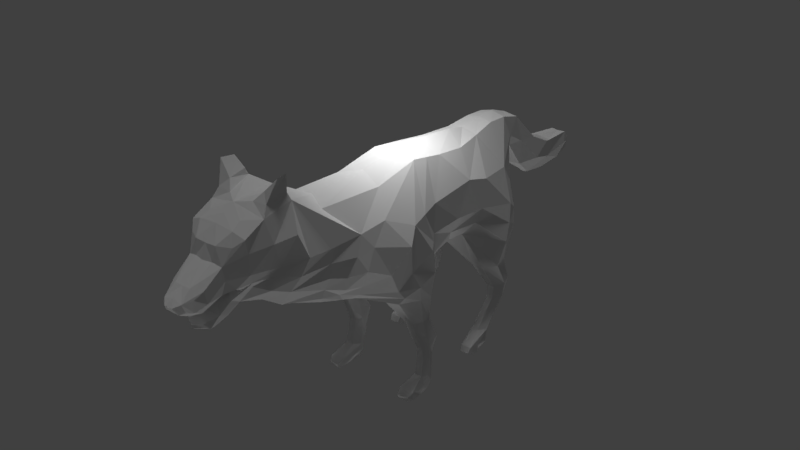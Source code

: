 # Source: Wolf.blend  (saved by Blender 2.79.0; exported with 4.5.12 LTS)
import bpy
from mathutils import Matrix  # noqa: F401  (used for matrix-valued properties, if any)

bpy.ops.wm.read_factory_settings(use_empty=True)
scene = bpy.context.scene
scene.name = 'Scene'

# ---- collections
col_collection_1 = bpy.data.collections.new('Collection 1'); scene.collection.children.link(col_collection_1)

# ---- materials (node trees are filled in below, after node groups)
mat_wolf_mat = bpy.data.materials.new('Wolf_Mat')
mat_wolf_mat.alpha_threshold = 0.0
mat_wolf_mat.use_transparent_shadow = False
mat_wolf_mat.roughness = 0.5

# ---- material node trees

# ---- world
world_world = bpy.data.worlds.new('World'); scene.world = world_world
world_world.color = (0.05088, 0.05088, 0.05088)
world_world.use_sun_shadow = False
world_world.sun_shadow_jitter_overblur = 0.0
world_world.cycles.sampling_method = 'MANUAL'

# ---- lights
light_area = bpy.data.lights.new('Area', 'AREA')
light_area.transmission_factor = 0.0
light_area.energy = 31.42
light_area.shadow_buffer_clip_start = 0.5
light_area.shadow_soft_size = 0.1
light_area.shadow_maximum_resolution = 0.006
light_area.use_absolute_resolution = True
light_area.size = 0.1
light_area.size_y = 0.1
light_sun_001 = bpy.data.lights.new('Sun.001', 'SUN')
light_sun_001.transmission_factor = 0.0
light_sun_001.angle = 0.1993
light_sun_001.energy = 0.5
light_sun_001.shadow_buffer_clip_start = 0.5
light_sun_001.shadow_soft_size = 0.1
light_sun_001.shadow_cascade_max_distance = 1000.0
light_sun = bpy.data.lights.new('Sun', 'SUN')
light_sun.transmission_factor = 0.0
light_sun.angle = 0.1993
light_sun.energy = 0.5
light_sun.shadow_buffer_clip_start = 0.5
light_sun.shadow_soft_size = 0.1
light_sun.shadow_cascade_max_distance = 1000.0

# ---- meshes
me_cube_004 = bpy.data.meshes.new('Cube.004')
me_cube_004.from_pydata([(0.3906, 0.6214, 1.964), (0.3622, 0.8949, 3.338), (0.3963, -0.02329, 1.822), (0.3822, 0.3745, 3.412), (0.6726, 1.121, 2.865), (0.3503, 2.214, 2.365), (0.6376, 1.961, 1.803), (0.7969, 1.491, 1.415), (0.4822, 0.8219, 2.017), (0.7391, 0.951, 2.467), (0.691, 1.776, 0.9509), (0.755, 1.303, 1.008), (0.7541, 1.021, 1.436), (0.2144, 2.351, 2.869), (0.7241, 0.3895, 2.514), (0.7069, -0.1312, 2.478), (0.6384, 0.7664, 2.958), (0.6696, -0.0676, 2.91), (0.7186, 1.23, 0.297), (0.7156, 0.9791, 0.3637), (0.7277, 1.334, 0.809), (0.7186, 1.627, 0.7463), (0.783, 0.7179, 0.1926), (0.7969, 1.073, 0.1508), (0.7572, 0.9478, 0.06717), (0.7884, 0.791, 0.06717), (0.2617, 1.412, 3.345), (0.2144, 2.177, 3.384), (0.2237, 2.508, 3.292), (0.1997, 2.696, 2.426), (0.1788, 3.098, 2.759), (0.05564, 3.149, 2.097), (0.08681, 3.991, 2.089), (0.1222, 4.14, 2.503), (0.1982, 3.472, 2.565), (0.08812, 3.508, 2.066), (0.09361, 4.274, 2.391), (0.09088, 4.24, 2.188), (0.7025, -0.3656, 0.6747), (0.8886, -0.3834, 2.374), (0.8112, -0.6727, 2.853), (0.3532, -0.148, 3.5), (0.7969, -0.2932, 1.582), (0.7101, -0.2207, 1.164), (0.7017, -0.5775, 1.207), (0.7526, -0.9477, 1.732), (0.7969, -1.001, 1.969), (0.8838, -1.247, 2.361), (0.721, -0.05188, 0.7955), (0.688, -0.1239, 0.5175), (0.7229, -0.3719, 0.4933), (0.7226, -0.1663, 0.2333), (0.7303, -0.4173, 0.2548), (0.7351, -0.1905, 0.07607), (0.7858, -0.6882, 0.1262), (0.7969, -0.6682, 0.0156), (0.7467, -0.2993, -0.002541), (0.4121, -1.703, 2.027), (0.6155, -1.846, 2.312), (0.6814, -1.887, 2.53), (0.6349, -1.558, 3.013), (0.3322, -1.954, 3.435), (0.4354, -2.108, 2.188), (0.5461, -2.163, 2.434), (0.6342, -2.142, 2.623), (0.641, -2.127, 3.038), (0.4534, -2.578, 3.828), (0.4421, -1.472, 1.956), (0.6243, -1.543, 2.228), (0.812, -1.627, 2.559), (0.6598, -1.12, 3.053), (0.3629, -0.8938, 3.369), (0.2729, -2.048, 2.203), (0.3629, -2.745, 2.416), (0.5547, -2.766, 2.682), (0.6761, -2.531, 3.099), (0.6388, -2.682, 3.462), (0.2337, 0.7574, 1.854), (0.5913, 1.765, 0.9509), (0.6321, 1.303, 1.008), (0.5586, 1.021, 1.436), (0.5586, 1.23, 0.297), (0.6301, 0.9791, 0.3384), (0.6265, 1.334, 0.809), (0.5586, 1.627, 0.7463), (0.6113, 0.7179, 0.1926), (0.5586, 1.073, 0.1508), (0.5928, 0.9478, 0.06717), (0.5892, 0.791, 0.06717), (0.5921, -0.3506, 0.6747), (0.4982, -0.3288, 1.516), (0.5844, -0.2207, 1.164), (0.5662, -0.5775, 1.207), (0.4906, -0.9477, 1.687), (0.5438, -0.0695, 0.7955), (0.5734, -0.1239, 0.5175), (0.6076, -0.3678, 0.4933), (0.5995, -0.1663, 0.2333), (0.611, -0.4093, 0.2553), (0.5883, -0.1905, 0.07607), (0.5586, -0.6984, 0.1445), (0.5586, -0.6682, 0.0156), (0.5836, -0.2993, -0.002542), (0.353, 1.92, 1.76), (0.5452, 1.491, 1.415), (0.004996, 2.351, 2.869), (0.004996, 2.177, 3.432), (0.004996, 2.491, 3.329), (0.004995, 2.659, 2.429), (0.004995, 3.071, 2.786), (-0.0127, 3.112, 2.1), (0.004994, 3.954, 2.092), (0.004994, 4.103, 2.506), (0.004995, 3.436, 2.632), (0.004995, 3.472, 2.068), (0.004994, 4.297, 2.394), (0.004994, 4.262, 2.186), (0.005, -2.745, 2.358), (0.005, -2.766, 2.682), (0.005, -2.531, 3.099), (0.005, -3.054, 2.63), (0.005, -3.026, 2.791), (0.005, -2.887, 3.069), (0.005, -2.682, 3.462), (0.005, -2.978, 3.42), (0.005, -2.475, 3.883), (0.2954, -2.611, 4.044), (0.2959, -2.865, 3.998), (0.1971, -2.963, 3.876), (0.02218, -3.093, 3.857), (0.2837, -2.574, 3.954), (0.005001, -3.486, 2.555), (0.005001, -3.65, 2.467), (0.005001, -3.751, 2.463), (0.005001, -3.885, 2.533), (0.005001, -3.629, 2.618), (2.972e-06, -3.47, 2.732), (0.005001, -3.36, 2.866), (0.005, -3.215, 2.888), (2.847e-06, -3.32, 2.684), (0.005001, -3.892, 2.479), (0.005001, -3.308, 3.114), (0.005001, -3.316, 3.396), (0.02218, -3.253, 3.776), (0.02218, -3.383, 3.692), (0.005001, -3.349, 3.596), (0.005001, -3.448, 2.979), (3.061e-06, -3.595, 2.931), (0.005001, -3.56, 3.068), (0.005001, -3.753, 2.946), (0.005001, -3.858, 2.757), (0.005001, -3.845, 2.871), (0.005001, -4.009, 2.766), (0.005001, -4.009, 2.846), (0.005001, -4.135, 2.82), (0.02218, -4.194, 2.913), (0.02218, -4.105, 3.001), (0.005001, -4.068, 2.904), (0.02218, -3.958, 3.102), (0.005001, -3.984, 2.988), (0.005001, -3.45, 3.287), (0.02218, -3.564, 3.505), (0.005001, -3.518, 3.501), (3.067e-06, -3.638, 3.306), (0.005001, -3.539, 3.274), (0.005001, -3.652, 3.219), (0.005001, -3.694, 3.253), (0.005001, -3.782, 3.089), (0.005001, -3.858, 3.098), (-1.876e-06, 2.242, 2.335), (1.852e-06, -2.105, 2.175), (0.3458, -3.054, 2.63), (0.4933, -3.026, 2.791), (0.5255, -2.887, 3.069), (0.5408, -2.978, 3.42), (0.4527, -3.038, 3.745), (0.4072, -2.948, 3.886), (0.4072, -2.604, 3.921), (0.486, -2.822, 4.199), (0.4439, -2.639, 4.191), (0.372, -3.215, 2.888), (0.2483, -3.32, 2.684), (0.3458, -3.36, 2.866), (0.2635, -3.47, 2.767), (0.2065, -3.486, 2.555), (0.2217, -3.629, 2.618), (0.1624, -3.65, 2.467), (0.1875, -3.751, 2.482), (0.1395, -3.818, 2.559), (0.1352, -3.807, 2.498), (0.4527, -3.308, 3.114), (0.4527, -3.316, 3.396), (0.2568, -3.237, 3.743), (0.4527, -3.349, 3.596), (0.2806, -3.383, 3.664), (0.3458, -3.448, 2.941), (0.2949, -3.555, 3.089), (0.2585, -3.595, 2.899), (0.2763, -3.833, 2.892), (0.1994, -3.858, 2.757), (0.25, -4.009, 2.846), (0.1481, -4.009, 2.766), (0.1177, -4.135, 2.82), (0.1948, -4.102, 2.87), (0.1464, -4.115, 2.963), (0.06285, -4.191, 2.915), (0.2779, -3.581, 3.272), (0.1662, -3.564, 3.511), (0.3483, -3.461, 3.501), (0.1428, -3.606, 3.306), (0.2611, -3.861, 3.07), (0.1272, -3.958, 3.102), (0.2182, -3.984, 2.988), (-9.941e-07, 1.1, 3.469), (-5.428e-07, 0.5666, 3.528), (-1.255e-06, 1.412, 3.402), (0.004998, 0.09813, 3.571), (1.463e-06, -1.777, 3.482), (6.25e-07, -0.7956, 3.478), (0.9066, 1.367, 1.814), (0.7995, 1.596, 2.327), (0.5578, 1.738, 2.806), (0.7969, 0.8694, 0.06717), (0.2169, 1.831, 3.404), (0.5342, 1.545, 0.9792), (0.5586, 1.481, 0.7777), (0.5586, 1.104, 0.3545), (0.5586, 0.8955, 0.1717), (0.5586, 0.8694, 0.06717), (0.8467, 1.256, 1.426), (0.7969, 1.545, 0.9792), (0.7969, 1.481, 0.7777), (0.7969, 1.104, 0.3545), (0.7969, 0.8955, 0.1717), (0.004996, 1.831, 3.439), (0.3344, 1.367, 1.814), (0.5519, 1.256, 1.426), (-4.607e-07, 0.6214, 1.964), (2.567e-07, -0.1944, 1.716), (0.004998, -0.5131, 1.731), (0.1897, -0.7328, 1.73), (0.3706, -1.111, 1.835), (0.1576, 4.08, 2.338), (0.2495, 3.125, 2.405), (0.2712, 2.28, 3.062), (0.2033, 3.492, 2.294), (0.2824, 2.588, 2.88), (0.09227, 4.257, 2.291), (0.004994, 4.313, 2.283), (0.7494, -0.7643, 0.0672), (0.5894, -0.7847, 0.0796), (0.7645, -0.7625, 0.01726), (0.5894, -0.7625, 0.01726), (0.7667, 0.671, 0.1095), (0.73, 0.72, 0.07473), (0.6229, 0.671, 0.1095), (0.6002, 0.72, 0.07473), (0.5574, 0.4493, 2.215), (0.5941, -0.04787, 2.046), (0.5367, 2.089, 2.002), (0.6853, 0.8831, 2.242), (0.8554, -0.2817, 1.978), (0.8087, -0.8919, 1.824), (0.469, -1.81, 2.167), (0.4992, -2.173, 2.292), (0.5442, -1.517, 2.065), (0.2883, -2.526, 2.309), (0.2777, 2.143, 1.952), (0.005, -2.552, 2.285), (0.8729, 1.481, 2.07), (0.8428, -0.7668, 2.171), (0.8087, -0.5381, 1.63), (0.9268, -0.8874, 2.655), (0.7718, -0.4837, 0.006529), (0.7056, -1.712, 2.772), (0.6376, -2.135, 2.83), (0.7423, -1.425, 2.806), (0.531, -0.266, 0.6928), (0.5284, -0.5559, 1.575), (0.518, -0.3991, 1.186), (0.5525, -0.2479, 0.5054), (0.5602, -0.273, 0.2195), (0.5401, -0.4444, 0.1103), (0.5815, -0.4837, 0.006529), (0.743, -0.3991, 1.186), (0.7655, -0.266, 0.6928), (0.762, -0.2479, 0.5054), (0.7762, -0.3051, 0.2441), (0.7873, -0.4444, 0.09423), (0.3066, -1.017, 1.777), (0.8752, -0.6364, 1.901), (0.4933, -2.945, 2.954), (0.3406, -3.37, 2.906), (0.005001, -3.358, 2.942), (0.4238, -3.252, 2.977), (0.6388, -2.654, 2.88), (0.007574, -0.804, 1.779), (0.1024, -0.7983, 1.754), (9.714e-07, -1.038, 1.792), (0.1804, -1.022, 1.833), (0.2302, -1.149, 1.877), (1.068e-06, -1.16, 1.877), (1.265e-06, -1.397, 1.947), (0.2468, -1.372, 1.947), (1.418e-06, -1.583, 2.018), (0.2904, -1.679, 2.034), (-1.617e-06, 1.987, 1.847), (0.004997, 1.367, 1.814), (0.6834, -0.4594, 0.9103), (0.7121, -0.1266, 0.9588), (0.562, -0.451, 0.9103), (0.5618, -0.1364, 0.9588), (0.5229, -0.3249, 0.911), (0.749, -0.3249, 0.911), (-0.004343, -0.04483, 1.734), (0.7166, -0.1575, 2.014), (0.7433, -0.3825, 2.88), (0.5828, -0.149, 1.71), (0.2518, -0.2624, 1.615), (0.3676, 0.1117, 3.456), (0.002605, 0.3224, 3.55), (0.7898, -0.2462, 2.43), (0.003584, -0.4229, 1.727)], [], [(9, 4, 16, 14), (100, 101, 252, 250), (269, 220, 9, 260), (221, 220, 5, 13), (257, 260, 9, 14), (258, 2, 0, 257), (17, 15, 14, 16), (3, 17, 16, 1), (20, 83, 82, 19), (259, 6, 103, 267), (43, 91, 90, 42), (56, 102, 99, 53), (53, 99, 97, 51), (26, 1, 16, 4), (223, 221, 13, 244, 27), (13, 29, 246, 244), (30, 28, 246, 243), (34, 30, 243, 245), (32, 242, 245, 35), (32, 37, 247, 242), (261, 315, 321, 39), (40, 39, 321, 316), (41, 40, 316, 319), (290, 271, 42, 261), (270, 39, 40, 272), (18, 81, 84, 21), (52, 98, 100, 54), (11, 79, 83, 20), (50, 96, 98, 52), (21, 84, 78, 10), (313, 285, 48, 309), (265, 263, 57, 67), (68, 46, 47, 69), (276, 69, 47, 272), (70, 40, 41, 71), (66, 65, 60, 61), (275, 274, 60, 65), (63, 58, 59, 64), (264, 62, 57, 263), (60, 70, 71, 61), (274, 59, 69, 276), (58, 68, 69, 59), (262, 265, 67, 45), (74, 64, 275, 295), (74, 73, 63, 64), (266, 72, 62, 264), (75, 65, 66, 76), (236, 80, 77, 235), (236, 224, 79, 80), (225, 83, 79, 224), (225, 226, 82, 83), (226, 227, 85, 82), (228, 88, 85, 227), (279, 92, 93, 278), (312, 311, 94, 277), (277, 280, 96, 89), (280, 95, 97, 281), (282, 281, 97, 99), (282, 283, 101, 100), (45, 93, 92, 44), (271, 284, 43, 42), (23, 86, 81, 18), (308, 310, 89, 38), (273, 283, 102, 56), (8, 77, 80, 12), (309, 311, 91, 43), (19, 82, 85, 22), (49, 95, 94, 48), (24, 87, 86, 23), (38, 89, 96, 50), (22, 85, 255, 253), (12, 80, 79, 11), (222, 228, 87, 24), (51, 97, 95, 49), (10, 78, 104, 7), (286, 285, 38, 50), (286, 50, 52, 287), (287, 288, 53, 51), (273, 288, 54, 55), (229, 219, 8, 12), (229, 230, 10, 7), (231, 230, 11, 20), (231, 20, 19, 232), (232, 19, 22, 233), (222, 233, 22, 25), (36, 247, 248, 115), (31, 29, 108, 110), (32, 35, 114, 111), (37, 32, 111, 116), (27, 28, 107, 106), (30, 34, 113, 109), (33, 36, 115, 112), (6, 7, 104, 103), (28, 30, 109, 107), (34, 33, 112, 113), (29, 13, 105, 108), (35, 31, 110, 114), (121, 120, 139, 138), (118, 117, 120, 121), (121, 122, 119, 118), (123, 119, 122, 124), (125, 123, 124, 129), (129, 128, 130, 125), (126, 127, 178, 179), (137, 138, 139, 136), (135, 136, 139, 131), (132, 133, 135, 131), (133, 140, 134, 135), (138, 141, 122, 121), (141, 142, 124, 122), (146, 141, 138, 137, 293), (146, 147, 148, 141), (150, 152, 153, 151), (152, 154, 157, 153), (157, 154, 155, 156), (148, 160, 142, 141), (144, 145, 162, 161), (145, 142, 160, 162), (165, 164, 160, 148), (167, 165, 148, 149), (167, 168, 166, 165), (149, 151, 168, 167), (159, 168, 151, 153), (153, 157, 156, 159), (168, 159, 156, 158), (172, 180, 181, 171), (74, 172, 171, 73), (172, 74, 295, 291), (76, 174, 173, 75), (66, 175, 174, 76), (175, 66, 177, 176), (176, 177, 179, 178), (182, 183, 181, 180), (185, 184, 181, 183), (186, 184, 185, 187), (187, 185, 188, 189), (180, 172, 291, 294), (190, 173, 174, 191), (192, 194, 193, 175), (175, 193, 191, 174), (195, 292, 294, 190), (195, 190, 196, 197), (197, 199, 150, 147), (197, 196, 198, 199), (199, 198, 200, 201), (201, 200, 203, 202), (203, 204, 205, 202), (196, 190, 191, 206), (194, 207, 208, 193), (193, 208, 206, 191), (207, 209, 206, 208), (212, 200, 198, 210), (200, 212, 204, 203), (210, 211, 204, 212), (136, 135, 185, 183), (210, 198, 196, 206), (128, 129, 175, 176), (118, 119, 75, 295, 74), (131, 139, 181, 184), (66, 125, 130, 177), (143, 144, 194, 192), (117, 118, 74, 73), (132, 131, 184, 186), (161, 163, 209, 207), (120, 117, 73, 171), (152, 150, 199, 201), (127, 128, 176, 178), (146, 293, 292, 195), (133, 132, 186, 187), (154, 152, 201, 202), (211, 209, 163, 158), (179, 177, 130, 126), (135, 134, 188, 185), (127, 126, 130, 128), (134, 140, 189, 188), (140, 133, 187, 189), (139, 120, 171, 181), (147, 146, 195, 197), (119, 123, 76, 75), (156, 155, 205, 204), (155, 154, 202, 205), (137, 136, 183, 182), (158, 156, 204, 211), (123, 125, 66, 76), (129, 143, 192, 175), (144, 161, 207, 194), (268, 266, 73, 117), (105, 13, 5, 169), (41, 319, 320, 216), (1, 26, 215, 213), (61, 71, 218, 217), (66, 61, 217, 125), (223, 27, 106, 234), (71, 41, 216, 218), (3, 1, 213, 214), (26, 223, 234, 215), (24, 23, 233, 222), (18, 232, 233, 23), (21, 231, 232, 18), (21, 10, 230, 231), (12, 11, 230, 229), (7, 6, 219, 229), (25, 88, 228, 222), (87, 228, 227, 86), (81, 86, 227, 226), (84, 81, 226, 225), (84, 225, 224, 78), (104, 78, 224, 236), (104, 236, 235, 103), (26, 4, 221, 223), (4, 9, 220, 221), (259, 5, 220, 269), (314, 237, 0, 2), (2, 317, 318, 238), (240, 239, 322, 318, 90), (289, 240, 90, 278), (93, 45, 67, 241), (249, 250, 252, 251), (245, 242, 33, 34), (244, 246, 28, 27), (242, 247, 36, 33), (243, 246, 29, 31), (245, 243, 31, 35), (248, 247, 37, 116), (55, 54, 249, 251), (54, 100, 250, 249), (101, 55, 251, 252), (253, 255, 256, 254), (25, 22, 253, 254), (88, 25, 254, 256), (85, 88, 256, 255), (6, 259, 269, 219), (170, 72, 266, 268), (73, 266, 264, 63), (46, 68, 265, 262), (63, 264, 263, 58), (68, 58, 263, 265), (270, 290, 261, 39), (42, 317, 315, 261), (5, 259, 267, 169), (15, 258, 257, 14), (0, 8, 260, 257), (219, 269, 260, 8), (46, 262, 290, 270), (241, 289, 278, 93), (56, 53, 288, 273), (52, 54, 288, 287), (49, 286, 287, 51), (49, 48, 285, 286), (55, 101, 283, 273), (45, 44, 284, 271), (99, 102, 283, 282), (100, 98, 281, 282), (96, 280, 281, 98), (94, 95, 280, 277), (310, 312, 277, 89), (91, 279, 278, 90), (60, 274, 276, 70), (64, 59, 274, 275), (70, 276, 272, 40), (308, 38, 285, 313), (46, 270, 272, 47), (262, 45, 271, 290), (294, 291, 173, 190), (294, 292, 182, 180), (291, 295, 75, 173), (292, 293, 137, 182), (295, 275, 65, 75), (296, 239, 240, 297), (296, 297, 299, 298), (240, 289, 299, 297), (299, 289, 241, 300), (299, 300, 301, 298), (303, 302, 301, 300), (67, 303, 300, 241), (305, 304, 302, 303), (67, 57, 305, 303), (72, 170, 304, 305), (57, 62, 72, 305), (0, 237, 77, 8), (103, 235, 307, 306), (235, 77, 237, 307), (267, 103, 306, 169), (206, 209, 211, 210), (44, 308, 313, 284), (92, 279, 312, 310), (48, 94, 311, 309), (44, 92, 310, 308), (279, 91, 311, 312), (284, 313, 309, 43), (238, 314, 2), (315, 317, 2, 258), (321, 315, 258, 15), (316, 321, 15, 17), (320, 319, 3, 214), (319, 316, 17, 3), (318, 317, 42, 90), (318, 322, 238)])
_uv = me_cube_004.uv_layers.new(name='UVMap')
_uv.uv.foreach_set('vector', [0.01062, 0.9814, 0.01226, 0.981, 0.01248, 0.9822, 0.01053, 0.9834, 0.02872, 0.9764, 0.02865, 0.976, 0.02903, 0.976, 0.0291, 0.9762, 0.009216, 0.9794, 0.01034, 0.9791, 0.01062, 0.9814, 0.00988, 0.9816, 0.01258, 0.9788, 0.01034, 0.9791, 0.01163, 0.9771, 0.01377, 0.9768, 0.009801, 0.9831, 0.00988, 0.9816, 0.01062, 0.9814, 0.01053, 0.9834, 0.01594, 0.9823, 0.01683, 0.9826, 0.01682, 0.9846, 0.01605, 0.9838, 0.01182, 0.9851, 0.01017, 0.9852, 0.01053, 0.9834, 0.01248, 0.9822, 0.01439, 0.9838, 0.01182, 0.9851, 0.01248, 0.9822, 0.01443, 0.982, 0.01858, 0.9861, 0.01899, 0.9861, 0.01898, 0.9878, 0.01863, 0.9878, 0.02492, 0.9897, 0.02479, 0.9888, 0.02594, 0.9889, 0.02599, 0.9898, 0.02415, 0.9866, 0.02364, 0.9866, 0.02326, 0.9856, 0.02443, 0.9852, 0.02465, 0.9905, 0.02399, 0.9906, 0.02393, 0.9902, 0.02452, 0.9902, 0.02452, 0.9902, 0.02393, 0.9902, 0.02392, 0.9897, 0.02442, 0.9896, 0.01491, 0.9802, 0.01443, 0.982, 0.01248, 0.9822, 0.01226, 0.981, 0.01542, 0.9788, 0.01258, 0.9788, 0.01377, 0.9768, 0.01432, 0.9771, 0.01553, 0.9776, 0.01377, 0.9768, 0.01238, 0.9755, 0.0138, 0.976, 0.01432, 0.9771, 0.01382, 0.9742, 0.01535, 0.9764, 0.0138, 0.976, 0.01243, 0.974, 0.01328, 0.9728, 0.01382, 0.9742, 0.01243, 0.974, 0.01231, 0.9727, 0.01205, 0.9709, 0.01285, 0.9707, 0.01231, 0.9727, 0.01172, 0.9726, 0.01205, 0.9709, 0.01252, 0.9701, 0.0129, 0.9701, 0.01285, 0.9707, 0.02456, 0.9838, 0.02392, 0.9836, 0.02416, 0.9823, 0.02465, 0.9826, 0.01104, 0.9872, 0.009322, 0.986, 0.009781, 0.9855, 0.01141, 0.9862, 0.01449, 0.9857, 0.01104, 0.9872, 0.01141, 0.9862, 0.01444, 0.9848, 0.00752, 0.9867, 0.006725, 0.9863, 0.006698, 0.9854, 0.008015, 0.9855, 0.008485, 0.9873, 0.009322, 0.986, 0.01104, 0.9872, 0.01, 0.9878, 0.02639, 0.9831, 0.02701, 0.9833, 0.02645, 0.9852, 0.02583, 0.985, 0.02365, 0.992, 0.02413, 0.992, 0.02445, 0.993, 0.02352, 0.9931, 0.01849, 0.9854, 0.01899, 0.9854, 0.01899, 0.9861, 0.01858, 0.9861, 0.01909, 0.9829, 0.01862, 0.983, 0.01859, 0.9821, 0.01907, 0.9821, 0.02583, 0.985, 0.02645, 0.9852, 0.02606, 0.9859, 0.02568, 0.9858, 0.004366, 0.9853, 0.003582, 0.985, 0.004144, 0.9844, 0.004709, 0.9847, 0.01703, 0.9773, 0.01734, 0.9762, 0.0176, 0.9767, 0.01748, 0.9776, 0.01666, 0.977, 0.01598, 0.9791, 0.01553, 0.9779, 0.0158, 0.9764, 0.01062, 0.9898, 0.009496, 0.9904, 0.008845, 0.989, 0.01, 0.9878, 0.01181, 0.9888, 0.01104, 0.9872, 0.01449, 0.9857, 0.01363, 0.9882, 0.01424, 0.9942, 0.01128, 0.9923, 0.0115, 0.9903, 0.01338, 0.992, 0.01054, 0.9923, 0.01042, 0.9908, 0.0115, 0.9903, 0.01128, 0.9923, 0.009274, 0.9923, 0.008867, 0.9911, 0.009506, 0.9913, 0.009798, 0.9922, 0.01722, 0.9749, 0.0175, 0.9752, 0.0176, 0.9767, 0.01734, 0.9762, 0.0115, 0.9903, 0.01181, 0.9888, 0.01363, 0.9882, 0.01338, 0.992, 0.01042, 0.9908, 0.009506, 0.9913, 0.009496, 0.9904, 0.01062, 0.9898, 0.0167, 0.9759, 0.01666, 0.977, 0.0158, 0.9764, 0.01637, 0.9756, 0.01596, 0.9796, 0.01703, 0.9773, 0.01748, 0.9776, 0.01622, 0.9796, 0.009841, 0.9945, 0.009798, 0.9922, 0.01054, 0.9923, 0.01045, 0.9941, 0.01694, 0.9725, 0.0178, 0.9728, 0.01698, 0.9748, 0.01656, 0.9746, 0.01811, 0.9737, 0.01815, 0.9754, 0.0175, 0.9752, 0.01722, 0.9749, 0.01123, 0.9937, 0.01128, 0.9923, 0.01424, 0.9942, 0.01252, 0.9944, 0.02372, 0.9806, 0.02468, 0.9806, 0.02589, 0.9821, 0.0234, 0.9821, 0.02372, 0.9806, 0.0224, 0.9792, 0.0234, 0.9792, 0.02468, 0.9806, 0.0226, 0.9784, 0.02321, 0.9785, 0.0234, 0.9792, 0.0224, 0.9792, 0.0226, 0.9784, 0.024, 0.9769, 0.02451, 0.9767, 0.02321, 0.9785, 0.024, 0.9769, 0.0248, 0.9762, 0.02553, 0.9762, 0.02451, 0.9767, 0.02487, 0.9758, 0.02519, 0.9758, 0.02553, 0.9762, 0.0248, 0.9762, 0.02707, 0.9799, 0.02779, 0.9801, 0.0291, 0.9819, 0.02755, 0.9814, 0.02688, 0.979, 0.0261, 0.9791, 0.02589, 0.9785, 0.02673, 0.9782, 0.02673, 0.9782, 0.02674, 0.9775, 0.02723, 0.9775, 0.02709, 0.9781, 0.02674, 0.9775, 0.02623, 0.9775, 0.02652, 0.9765, 0.02696, 0.9765, 0.0277, 0.9762, 0.02696, 0.9765, 0.02652, 0.9765, 0.02668, 0.976, 0.0277, 0.9762, 0.0279, 0.9759, 0.02865, 0.976, 0.02872, 0.9764, 0.01622, 0.9796, 0.0173, 0.9796, 0.0171, 0.9814, 0.01655, 0.9813, 0.006725, 0.9863, 0.005325, 0.9857, 0.005402, 0.9851, 0.006698, 0.9854, 0.02627, 0.9824, 0.0272, 0.9827, 0.02701, 0.9833, 0.02639, 0.9831, 0.01898, 0.9844, 0.01849, 0.9844, 0.01859, 0.9836, 0.01904, 0.9836, 0.02808, 0.989, 0.02731, 0.989, 0.02733, 0.9883, 0.02799, 0.9883, 0.02236, 0.9928, 0.02112, 0.9928, 0.02137, 0.991, 0.02203, 0.9906, 0.02416, 0.9871, 0.02356, 0.9872, 0.02364, 0.9866, 0.02415, 0.9866, 0.01882, 0.9878, 0.01916, 0.9879, 0.01918, 0.9889, 0.01849, 0.9889, 0.02418, 0.9886, 0.02372, 0.9887, 0.02349, 0.9877, 0.0242, 0.9876, 0.02653, 0.9821, 0.02717, 0.9822, 0.0272, 0.9827, 0.02627, 0.9824, 0.01904, 0.9836, 0.01859, 0.9836, 0.01862, 0.983, 0.01909, 0.9829, 0.01871, 0.9926, 0.01871, 0.992, 0.01907, 0.992, 0.01907, 0.9925, 0.0272, 0.9909, 0.02799, 0.9909, 0.0278, 0.9923, 0.0273, 0.9923, 0.0284, 0.9747, 0.02743, 0.9747, 0.02757, 0.9744, 0.02824, 0.9744, 0.02442, 0.9896, 0.02392, 0.9897, 0.02372, 0.9887, 0.02418, 0.9886, 0.02568, 0.9858, 0.02606, 0.9859, 0.02562, 0.9871, 0.02465, 0.9869, 0.002925, 0.9849, 0.003582, 0.985, 0.003585, 0.9854, 0.002892, 0.9854, 0.002925, 0.9849, 0.002892, 0.9854, 0.001999, 0.9854, 0.001931, 0.985, 0.001931, 0.985, 0.001302, 0.9855, 0.001465, 0.9846, 0.002065, 0.9846, 0.000996, 0.9856, 0.001302, 0.9855, 0.001294, 0.9863, 0.0008869, 0.9862, 0.006835, 0.98, 0.008171, 0.9797, 0.009426, 0.9818, 0.006928, 0.9808, 0.006835, 0.98, 0.005476, 0.9788, 0.005692, 0.9781, 0.007012, 0.9792, 0.00472, 0.979, 0.005476, 0.9788, 0.005533, 0.9797, 0.004888, 0.9795, 0.00472, 0.979, 0.004888, 0.9795, 0.003131, 0.9806, 0.003009, 0.9802, 0.003009, 0.9802, 0.003131, 0.9806, 0.002256, 0.9815, 0.002246, 0.9808, 0.001858, 0.9809, 0.002246, 0.9808, 0.002256, 0.9815, 0.001834, 0.9812, 0.01925, 0.9901, 0.01925, 0.9904, 0.01887, 0.9904, 0.01888, 0.99, 0.02995, 0.9783, 0.02943, 0.9764, 0.03024, 0.9763, 0.03024, 0.9782, 0.02955, 0.9811, 0.02971, 0.9795, 0.03005, 0.9794, 0.02989, 0.981, 0.02942, 0.9818, 0.02955, 0.9811, 0.02989, 0.981, 0.02977, 0.9819, 0.02051, 0.9862, 0.0206, 0.9873, 0.01969, 0.9872, 0.01963, 0.9862, 0.0207, 0.989, 0.02089, 0.9902, 0.02007, 0.9901, 0.01998, 0.9889, 0.02063, 0.9924, 0.02057, 0.9928, 0.02021, 0.9929, 0.02015, 0.9923, 0.02479, 0.9888, 0.02465, 0.9869, 0.02562, 0.9871, 0.02594, 0.9889, 0.0206, 0.9873, 0.0207, 0.989, 0.01998, 0.9889, 0.01969, 0.9872, 0.02089, 0.9902, 0.02063, 0.9924, 0.02015, 0.9923, 0.02007, 0.9901, 0.02943, 0.9764, 0.02938, 0.9747, 0.03024, 0.9748, 0.03024, 0.9763, 0.02971, 0.9795, 0.02995, 0.9783, 0.03024, 0.9782, 0.03005, 0.9794, 0.02579, 0.9716, 0.02645, 0.9717, 0.02634, 0.9726, 0.02548, 0.9723, 0.02612, 0.9707, 0.02743, 0.9705, 0.02645, 0.9717, 0.02579, 0.9716, 0.02579, 0.9716, 0.0246, 0.9713, 0.02433, 0.97, 0.02612, 0.9707, 0.02292, 0.9707, 0.02433, 0.97, 0.0246, 0.9713, 0.02322, 0.9717, 0.02112, 0.9701, 0.02292, 0.9707, 0.02322, 0.9717, 0.0215, 0.9723, 0.01553, 0.9911, 0.01626, 0.9916, 0.01666, 0.9929, 0.01559, 0.9933, 0.02425, 0.9907, 0.02425, 0.9916, 0.02352, 0.9913, 0.02368, 0.9907, 0.02563, 0.9728, 0.02548, 0.9723, 0.02634, 0.9726, 0.02621, 0.9732, 0.02674, 0.9737, 0.02621, 0.9732, 0.02634, 0.9726, 0.02694, 0.9732, 0.02737, 0.9737, 0.02743, 0.9741, 0.02674, 0.9737, 0.02694, 0.9732, 0.02743, 0.9741, 0.02742, 0.9746, 0.0272, 0.9745, 0.02674, 0.9737, 0.02548, 0.9723, 0.02459, 0.9727, 0.0246, 0.9713, 0.02579, 0.9716, 0.02459, 0.9727, 0.02346, 0.9729, 0.02322, 0.9717, 0.0246, 0.9713, 0.0252, 0.9732, 0.02459, 0.9727, 0.02548, 0.9723, 0.02563, 0.9728, 0.02532, 0.9729, 0.0252, 0.9732, 0.02546, 0.9737, 0.02489, 0.9736, 0.02459, 0.9727, 0.02628, 0.9745, 0.02631, 0.9751, 0.02598, 0.9751, 0.02581, 0.9745, 0.02631, 0.9751, 0.02614, 0.9755, 0.02577, 0.9753, 0.02598, 0.9751, 0.02577, 0.9753, 0.02614, 0.9755, 0.02579, 0.9758, 0.0254, 0.9755, 0.02489, 0.9736, 0.02396, 0.9733, 0.02346, 0.9729, 0.02459, 0.9727, 0.02229, 0.9732, 0.02266, 0.9731, 0.02312, 0.9736, 0.02312, 0.9738, 0.02266, 0.9731, 0.02346, 0.9729, 0.02396, 0.9733, 0.02312, 0.9736, 0.02431, 0.974, 0.02404, 0.9736, 0.02396, 0.9733, 0.02489, 0.9736, 0.0249, 0.9744, 0.02431, 0.974, 0.02489, 0.9736, 0.02546, 0.9742, 0.0249, 0.9744, 0.0249, 0.9747, 0.0242, 0.9741, 0.02431, 0.974, 0.02546, 0.9742, 0.02581, 0.9745, 0.0249, 0.9747, 0.0249, 0.9744, 0.02539, 0.9751, 0.0249, 0.9747, 0.02581, 0.9745, 0.02598, 0.9751, 0.02598, 0.9751, 0.02577, 0.9753, 0.0254, 0.9755, 0.02539, 0.9751, 0.0249, 0.9747, 0.02539, 0.9751, 0.0254, 0.9755, 0.02493, 0.975, 0.01718, 0.9715, 0.01767, 0.9708, 0.01825, 0.9706, 0.01784, 0.9716, 0.01694, 0.9725, 0.01718, 0.9715, 0.01784, 0.9716, 0.0178, 0.9728, 0.01021, 0.9954, 0.009841, 0.9945, 0.01045, 0.9941, 0.01084, 0.9952, 0.01252, 0.9944, 0.01241, 0.9954, 0.01122, 0.995, 0.01123, 0.9937, 0.01424, 0.9942, 0.01371, 0.9958, 0.01241, 0.9954, 0.01252, 0.9944, 0.01371, 0.9958, 0.01424, 0.9942, 0.01465, 0.9944, 0.01435, 0.9955, 0.1003, 0.9887, 0.1006, 0.9873, 0.1017, 0.9875, 0.1015, 0.9883, 0.0178, 0.9703, 0.01818, 0.97, 0.01825, 0.9706, 0.01767, 0.9708, 0.02781, 0.9722, 0.02743, 0.9718, 0.02756, 0.9711, 0.02802, 0.9715, 0.02743, 0.9724, 0.02743, 0.9718, 0.02781, 0.9722, 0.02757, 0.9727, 0.02757, 0.9727, 0.02781, 0.9722, 0.02802, 0.9728, 0.0278, 0.9729, 0.01069, 0.9962, 0.01021, 0.9954, 0.01084, 0.9952, 0.0109, 0.9963, 0.01131, 0.9965, 0.01122, 0.995, 0.01241, 0.9954, 0.01231, 0.9966, 0.0165, 0.9905, 0.0166, 0.99, 0.01734, 0.99, 0.01734, 0.9912, 0.01371, 0.9958, 0.01302, 0.9968, 0.01231, 0.9966, 0.01241, 0.9954, 0.01082, 0.997, 0.01074, 0.9967, 0.0109, 0.9963, 0.01131, 0.9965, 0.01082, 0.997, 0.01131, 0.9965, 0.01139, 0.9974, 0.01075, 0.9975, 0.1095, 0.9865, 0.1085, 0.9864, 0.1084, 0.9856, 0.1095, 0.9854, 0.01075, 0.9975, 0.01139, 0.9974, 0.01057, 0.9983, 0.01022, 0.9984, 0.0272, 0.9902, 0.02727, 0.9899, 0.02789, 0.99, 0.0278, 0.9904, 0.0278, 0.9904, 0.02789, 0.99, 0.02829, 0.9902, 0.02835, 0.9905, 0.01877, 0.9913, 0.01919, 0.9913, 0.01913, 0.9917, 0.01871, 0.9916, 0.01139, 0.9974, 0.01131, 0.9965, 0.01231, 0.9966, 0.01206, 0.9976, 0.01796, 0.9929, 0.01785, 0.9922, 0.01852, 0.9925, 0.01871, 0.993, 0.01302, 0.9968, 0.01281, 0.9972, 0.01206, 0.9976, 0.01231, 0.9966, 0.04148, 0.9856, 0.0453, 0.977, 0.05222, 0.9785, 0.04986, 0.9894, 0.01095, 0.9989, 0.01037, 0.9989, 0.01057, 0.9983, 0.01123, 0.9985, 0.01037, 0.9989, 0.01095, 0.9989, 0.01093, 0.9994, 0.01051, 0.9993, 0.01123, 0.9985, 0.01154, 0.9989, 0.01093, 0.9994, 0.01095, 0.9989, 0.1055, 0.9818, 0.1055, 0.9825, 0.1044, 0.9825, 0.1042, 0.9818, 0.01123, 0.9985, 0.01057, 0.9983, 0.01139, 0.9974, 0.01206, 0.9976, 0.01626, 0.9916, 0.01553, 0.9911, 0.01734, 0.9912, 0.01711, 0.9916, 0.02987, 0.9831, 0.02992, 0.9848, 0.0272, 0.9848, 0.02732, 0.9839, 0.02764, 0.9831, 0.02836, 0.9705, 0.02843, 0.9711, 0.02743, 0.9711, 0.02754, 0.9705, 0.02799, 0.9872, 0.02985, 0.9875, 0.02866, 0.9876, 0.02815, 0.9875, 0.01553, 0.9905, 0.01554, 0.99, 0.0166, 0.99, 0.0165, 0.9905, 0.02992, 0.9821, 0.02987, 0.9831, 0.02764, 0.9831, 0.02846, 0.9823, 0.0283, 0.97, 0.02836, 0.9705, 0.02754, 0.9705, 0.02766, 0.97, 0.01734, 0.992, 0.01764, 0.9913, 0.01815, 0.9915, 0.01785, 0.9922, 0.01923, 0.9716, 0.01927, 0.9729, 0.0178, 0.9728, 0.01784, 0.9716, 0.0278, 0.9909, 0.0272, 0.9909, 0.0272, 0.9902, 0.0278, 0.9904, 0.02808, 0.9738, 0.02808, 0.9744, 0.02743, 0.9739, 0.02797, 0.9729, 0.1163, 0.9849, 0.1167, 0.9849, 0.1167, 0.9863, 0.1163, 0.9863, 0.02311, 0.9933, 0.0231, 0.9937, 0.02246, 0.9937, 0.02236, 0.9933, 0.02835, 0.9909, 0.0278, 0.9909, 0.0278, 0.9904, 0.02835, 0.9905, 0.02307, 0.9919, 0.02293, 0.9906, 0.02352, 0.9907, 0.02349, 0.9919, 0.02796, 0.9883, 0.02815, 0.9875, 0.02866, 0.9876, 0.02859, 0.9879, 0.1055, 0.9825, 0.1055, 0.9836, 0.1049, 0.9833, 0.1044, 0.9825, 0.02425, 0.9916, 0.02425, 0.9907, 0.02464, 0.9906, 0.02464, 0.992, 0.01901, 0.986, 0.01923, 0.986, 0.01923, 0.9865, 0.01899, 0.9865, 0.02311, 0.9928, 0.02311, 0.9933, 0.02236, 0.9933, 0.02257, 0.9931, 0.01926, 0.9706, 0.01923, 0.9716, 0.01784, 0.9716, 0.01825, 0.9706, 0.1156, 0.9848, 0.1163, 0.9849, 0.1163, 0.9863, 0.1157, 0.9859, 0.02992, 0.9848, 0.02981, 0.9858, 0.02724, 0.9858, 0.0272, 0.9848, 0.08062, 0.9842, 0.08068, 0.9909, 0.07759, 0.991, 0.07099, 0.986, 0.01919, 0.9918, 0.0189, 0.992, 0.01871, 0.9916, 0.01913, 0.9917, 0.1055, 0.9812, 0.1055, 0.9818, 0.1042, 0.9818, 0.1039, 0.9813, 0.02349, 0.9919, 0.02352, 0.9925, 0.02301, 0.9926, 0.02307, 0.9919, 0.02981, 0.9858, 0.02985, 0.9875, 0.02799, 0.9872, 0.02724, 0.9858, 0.01553, 0.9911, 0.01553, 0.9905, 0.0165, 0.9905, 0.01734, 0.9912, 0.01554, 0.99, 0.01559, 0.9893, 0.01617, 0.9893, 0.0166, 0.99, 0.01928, 0.9736, 0.01811, 0.9737, 0.0178, 0.9728, 0.01927, 0.9729, 0.02587, 0.9933, 0.02505, 0.993, 0.02518, 0.9911, 0.02657, 0.9914, 0.02095, 0.9782, 0.02104, 0.9791, 0.01951, 0.9799, 0.01951, 0.9791, 0.02109, 0.9817, 0.0207, 0.9835, 0.01961, 0.9835, 0.01957, 0.9825, 0.02085, 0.9719, 0.02103, 0.9756, 0.01951, 0.976, 0.01948, 0.9726, 0.02112, 0.97, 0.02085, 0.9719, 0.01948, 0.9726, 0.01928, 0.9704, 0.0205, 0.985, 0.02051, 0.9862, 0.01963, 0.9862, 0.01962, 0.985, 0.02103, 0.9756, 0.02095, 0.9782, 0.01951, 0.9791, 0.01951, 0.976, 0.02112, 0.98, 0.02109, 0.9817, 0.01957, 0.9825, 0.01952, 0.9807, 0.0207, 0.9835, 0.0205, 0.985, 0.01962, 0.985, 0.01961, 0.9835, 0.001973, 0.9806, 0.002262, 0.9802, 0.002246, 0.9808, 0.001858, 0.9809, 0.003014, 0.9797, 0.003009, 0.9802, 0.002246, 0.9808, 0.002262, 0.9802, 0.00483, 0.9785, 0.00472, 0.979, 0.003009, 0.9802, 0.003014, 0.9797, 0.00483, 0.9785, 0.005692, 0.9781, 0.005476, 0.9788, 0.00472, 0.979, 0.006928, 0.9808, 0.005533, 0.9797, 0.005476, 0.9788, 0.006835, 0.98, 0.007012, 0.9792, 0.008943, 0.9777, 0.008171, 0.9797, 0.006835, 0.98, 0.02835, 0.9749, 0.02754, 0.9749, 0.02743, 0.9747, 0.0284, 0.9747, 0.02455, 0.9758, 0.02487, 0.9758, 0.0248, 0.9762, 0.02407, 0.9761, 0.02348, 0.9767, 0.02407, 0.9761, 0.0248, 0.9762, 0.024, 0.9769, 0.022, 0.9784, 0.02348, 0.9767, 0.024, 0.9769, 0.0226, 0.9784, 0.022, 0.9784, 0.0226, 0.9784, 0.0224, 0.9792, 0.0215, 0.9791, 0.02276, 0.9807, 0.0215, 0.9791, 0.0224, 0.9792, 0.02372, 0.9806, 0.02276, 0.9807, 0.02372, 0.9806, 0.0234, 0.9821, 0.02112, 0.982, 0.01491, 0.9802, 0.01226, 0.981, 0.01258, 0.9788, 0.01542, 0.9788, 0.01226, 0.981, 0.01062, 0.9814, 0.01034, 0.9791, 0.01258, 0.9788, 0.009916, 0.9774, 0.01163, 0.9771, 0.01034, 0.9791, 0.009216, 0.9794, 0.01849, 0.9826, 0.01841, 0.9846, 0.01682, 0.9846, 0.01683, 0.9826, 0.0226, 0.9843, 0.02346, 0.9847, 0.02221, 0.9852, 0.02112, 0.9849, 0.01849, 0.9803, 0.01922, 0.981, 0.01922, 0.9813, 0.01822, 0.982, 0.01726, 0.9819, 0.01803, 0.9793, 0.01849, 0.9803, 0.01726, 0.9819, 0.01714, 0.981, 0.0173, 0.9796, 0.01622, 0.9796, 0.01748, 0.9776, 0.01777, 0.9789, 0.01903, 0.9859, 0.01899, 0.9854, 0.01923, 0.9854, 0.01923, 0.986, 0.01231, 0.9727, 0.01285, 0.9707, 0.01354, 0.9705, 0.01328, 0.9728, 0.01432, 0.9771, 0.0138, 0.976, 0.01535, 0.9764, 0.01553, 0.9776, 0.01285, 0.9707, 0.0129, 0.9701, 0.01326, 0.97, 0.01354, 0.9705, 0.01243, 0.974, 0.0138, 0.976, 0.01238, 0.9755, 0.01171, 0.9739, 0.02919, 0.9792, 0.0291, 0.9778, 0.02995, 0.9783, 0.02971, 0.9795, 0.01887, 0.9904, 0.01925, 0.9904, 0.01925, 0.9908, 0.0189, 0.9908, 0.0008869, 0.9862, 0.001294, 0.9863, 0.001113, 0.9866, 0.0009058, 0.9866, 0.02352, 0.9931, 0.02445, 0.993, 0.02435, 0.9934, 0.02369, 0.9934, 0.0272, 0.9896, 0.02817, 0.9896, 0.02803, 0.9899, 0.02731, 0.9899, 0.02827, 0.9754, 0.02768, 0.9754, 0.02758, 0.9752, 0.02811, 0.9752, 0.001834, 0.9812, 0.002256, 0.9815, 0.001965, 0.9816, 0.001935, 0.9814, 0.02754, 0.9749, 0.02835, 0.9749, 0.02811, 0.9752, 0.02758, 0.9752, 0.02553, 0.9762, 0.02519, 0.9758, 0.02548, 0.9758, 0.02569, 0.9759, 0.008943, 0.9777, 0.009916, 0.9774, 0.009216, 0.9794, 0.008171, 0.9797, 0.01928, 0.9752, 0.01815, 0.9754, 0.01811, 0.9737, 0.01928, 0.9736, 0.0178, 0.9728, 0.01811, 0.9737, 0.01722, 0.9749, 0.01698, 0.9748, 0.01598, 0.9791, 0.01666, 0.977, 0.01703, 0.9773, 0.01596, 0.9796, 0.01698, 0.9748, 0.01722, 0.9749, 0.01734, 0.9762, 0.0167, 0.9759, 0.01666, 0.977, 0.0167, 0.9759, 0.01734, 0.9762, 0.01703, 0.9773, 0.008485, 0.9873, 0.00752, 0.9867, 0.008015, 0.9855, 0.009322, 0.986, 0.02443, 0.9852, 0.02346, 0.9847, 0.02392, 0.9836, 0.02456, 0.9838, 0.02518, 0.9911, 0.02492, 0.9897, 0.02599, 0.9898, 0.02657, 0.9914, 0.01017, 0.9852, 0.008872, 0.9848, 0.009801, 0.9831, 0.01053, 0.9834, 0.01682, 0.9846, 0.01643, 0.9852, 0.01553, 0.9852, 0.01605, 0.9838, 0.008171, 0.9797, 0.009216, 0.9794, 0.00988, 0.9816, 0.009426, 0.9818, 0.007726, 0.988, 0.007238, 0.9876, 0.00752, 0.9867, 0.008485, 0.9873, 0.01777, 0.9789, 0.01803, 0.9793, 0.01714, 0.981, 0.0173, 0.9796, 0.001105, 0.9849, 0.001465, 0.9846, 0.001302, 0.9855, 0.000996, 0.9856, 0.001999, 0.9854, 0.001294, 0.9863, 0.001302, 0.9855, 0.001931, 0.985, 0.003171, 0.9845, 0.002925, 0.9849, 0.001931, 0.985, 0.002065, 0.9846, 0.003171, 0.9845, 0.004144, 0.9844, 0.003582, 0.985, 0.002925, 0.9849, 0.02817, 0.9896, 0.0272, 0.9896, 0.02731, 0.989, 0.02808, 0.989, 0.006988, 0.9878, 0.005388, 0.9863, 0.005325, 0.9857, 0.006725, 0.9863, 0.02668, 0.976, 0.02716, 0.9758, 0.0279, 0.9759, 0.0277, 0.9762, 0.02872, 0.9764, 0.0275, 0.9767, 0.02696, 0.9765, 0.0277, 0.9762, 0.02723, 0.9775, 0.02674, 0.9775, 0.02696, 0.9765, 0.0275, 0.9767, 0.02589, 0.9785, 0.02623, 0.9775, 0.02674, 0.9775, 0.02673, 0.9782, 0.0274, 0.979, 0.02688, 0.979, 0.02673, 0.9782, 0.02709, 0.9781, 0.02636, 0.9798, 0.02707, 0.9799, 0.02755, 0.9814, 0.02665, 0.9811, 0.0115, 0.9903, 0.01042, 0.9908, 0.01062, 0.9898, 0.01181, 0.9888, 0.009798, 0.9922, 0.009506, 0.9913, 0.01042, 0.9908, 0.01054, 0.9923, 0.01181, 0.9888, 0.01062, 0.9898, 0.01, 0.9878, 0.01104, 0.9872, 0.004418, 0.9858, 0.003585, 0.9854, 0.003582, 0.985, 0.004366, 0.9853, 0.007726, 0.988, 0.008485, 0.9873, 0.01, 0.9878, 0.008845, 0.989, 0.007238, 0.9876, 0.006988, 0.9878, 0.006725, 0.9863, 0.00752, 0.9867, 0.0109, 0.9963, 0.01084, 0.9952, 0.01122, 0.995, 0.01131, 0.9965, 0.0109, 0.9963, 0.01074, 0.9967, 0.01059, 0.9967, 0.01069, 0.9962, 0.01084, 0.9952, 0.01045, 0.9941, 0.01123, 0.9937, 0.01122, 0.995, 0.1059, 0.9821, 0.1057, 0.9807, 0.1061, 0.9807, 0.1061, 0.9821, 0.01045, 0.9941, 0.01054, 0.9923, 0.01128, 0.9923, 0.01123, 0.9937, 0.01923, 0.98, 0.01922, 0.981, 0.01849, 0.9803, 0.01885, 0.98, 0.01923, 0.98, 0.01885, 0.98, 0.01853, 0.9792, 0.01928, 0.9792, 0.01849, 0.9803, 0.01803, 0.9793, 0.01853, 0.9792, 0.01885, 0.98, 0.01853, 0.9792, 0.01803, 0.9793, 0.01777, 0.9789, 0.01833, 0.9787, 0.01853, 0.9792, 0.01833, 0.9787, 0.01927, 0.9787, 0.01928, 0.9792, 0.01826, 0.9779, 0.01927, 0.9778, 0.01927, 0.9787, 0.01833, 0.9787, 0.01748, 0.9776, 0.01826, 0.9779, 0.01833, 0.9787, 0.01777, 0.9789, 0.01809, 0.9768, 0.01927, 0.9771, 0.01927, 0.9778, 0.01826, 0.9779, 0.01748, 0.9776, 0.0176, 0.9767, 0.01809, 0.9768, 0.01826, 0.9779, 0.01815, 0.9754, 0.01928, 0.9752, 0.01927, 0.9771, 0.01809, 0.9768, 0.0176, 0.9767, 0.0175, 0.9752, 0.01815, 0.9754, 0.01809, 0.9768, 0.01682, 0.9846, 0.01841, 0.9846, 0.0175, 0.9852, 0.01643, 0.9852, 0.01708, 0.9892, 0.01712, 0.9873, 0.01846, 0.9872, 0.01849, 0.9893, 0.01712, 0.9873, 0.0175, 0.9852, 0.01841, 0.9846, 0.01846, 0.9872, 0.02599, 0.9898, 0.02594, 0.9889, 0.0272, 0.9896, 0.02657, 0.9914, 0.02236, 0.9906, 0.02293, 0.9906, 0.02307, 0.9919, 0.02247, 0.9917, 0.005388, 0.9863, 0.004418, 0.9858, 0.004366, 0.9853, 0.005325, 0.9857, 0.02779, 0.9801, 0.02707, 0.9799, 0.02688, 0.979, 0.0274, 0.979, 0.0242, 0.9876, 0.02349, 0.9877, 0.02356, 0.9872, 0.02416, 0.9871, 0.01909, 0.9854, 0.01854, 0.9854, 0.01849, 0.9844, 0.01898, 0.9844, 0.02707, 0.9799, 0.02636, 0.9798, 0.0261, 0.9791, 0.02688, 0.979, 0.005325, 0.9857, 0.004366, 0.9853, 0.004709, 0.9847, 0.005402, 0.9851, 0.01847, 0.9821, 0.01849, 0.9826, 0.01683, 0.9826, 0.02392, 0.9836, 0.02346, 0.9847, 0.0226, 0.9843, 0.02336, 0.9835, 0.02416, 0.9823, 0.02392, 0.9836, 0.02336, 0.9835, 0.02375, 0.9821, 0.01141, 0.9862, 0.009781, 0.9855, 0.01017, 0.9852, 0.01182, 0.9851, 0.01951, 0.9799, 0.02104, 0.9791, 0.02112, 0.98, 0.01952, 0.9807, 0.01444, 0.9848, 0.01141, 0.9862, 0.01182, 0.9851, 0.01439, 0.9838, 0.02221, 0.9852, 0.02346, 0.9847, 0.02443, 0.9852, 0.02326, 0.9856, 0.01822, 0.982, 0.01922, 0.9813, 0.01921, 0.9821])
_ca = me_cube_004.color_attributes.new('Col', 'BYTE_COLOR', 'CORNER')
_ca.data.foreach_set('color', [1.0, 1.0, 1.0, 1.0, 1.0, 1.0, 1.0, 1.0, 1.0, 1.0, 1.0, 1.0, 1.0, 1.0, 1.0, 1.0, 1.0, 1.0, 1.0, 1.0, 1.0, 1.0, 1.0, 1.0, 1.0, 1.0, 1.0, 1.0, 1.0, 1.0, 1.0, 1.0, 1.0, 1.0, 1.0, 1.0, 1.0, 1.0, 1.0, 1.0, 1.0, 1.0, 1.0, 1.0, 1.0, 1.0, 1.0, 1.0, 1.0, 1.0, 1.0, 1.0, 1.0, 1.0, 1.0, 1.0, 1.0, 1.0, 1.0, 1.0, 1.0, 1.0, 1.0, 1.0, 1.0, 1.0, 1.0, 1.0, 1.0, 1.0, 1.0, 1.0, 1.0, 1.0, 1.0, 1.0, 1.0, 1.0, 1.0, 1.0, 1.0, 1.0, 1.0, 1.0, 1.0, 1.0, 1.0, 1.0, 1.0, 1.0, 1.0, 1.0, 1.0, 1.0, 1.0, 1.0, 1.0, 1.0, 1.0, 1.0, 1.0, 1.0, 1.0, 1.0, 1.0, 1.0, 1.0, 1.0, 1.0, 1.0, 1.0, 1.0, 1.0, 1.0, 1.0, 1.0, 1.0, 1.0, 1.0, 1.0, 1.0, 1.0, 1.0, 1.0, 1.0, 1.0, 1.0, 1.0, 1.0, 1.0, 1.0, 1.0, 1.0, 1.0, 1.0, 1.0, 1.0, 1.0, 1.0, 1.0, 1.0, 1.0, 1.0, 1.0, 1.0, 1.0, 1.0, 1.0, 1.0, 1.0, 1.0, 1.0, 1.0, 1.0, 1.0, 1.0, 1.0, 1.0, 1.0, 1.0, 1.0, 1.0, 1.0, 1.0, 1.0, 1.0, 1.0, 1.0, 1.0, 1.0, 1.0, 1.0, 1.0, 1.0, 1.0, 1.0, 1.0, 1.0, 1.0, 1.0, 1.0, 1.0, 1.0, 1.0, 1.0, 1.0, 1.0, 1.0, 1.0, 1.0, 1.0, 1.0, 1.0, 1.0, 1.0, 1.0, 1.0, 1.0, 1.0, 1.0, 1.0, 1.0, 1.0, 1.0, 1.0, 1.0, 1.0, 1.0, 1.0, 1.0, 1.0, 1.0, 1.0, 1.0, 1.0, 1.0, 1.0, 1.0, 1.0, 1.0, 1.0, 1.0, 1.0, 1.0, 1.0, 1.0, 1.0, 1.0, 1.0, 1.0, 1.0, 1.0, 1.0, 1.0, 1.0, 1.0, 1.0, 1.0, 1.0, 1.0, 1.0, 1.0, 1.0, 1.0, 1.0, 1.0, 1.0, 1.0, 1.0, 1.0, 1.0, 1.0, 1.0, 1.0, 1.0, 1.0, 1.0, 1.0, 1.0, 1.0, 1.0, 1.0, 1.0, 1.0, 1.0, 1.0, 1.0, 1.0, 1.0, 1.0, 1.0, 1.0, 1.0, 1.0, 1.0, 1.0, 1.0, 1.0, 1.0, 1.0, 1.0, 1.0, 1.0, 1.0, 1.0, 1.0, 1.0, 1.0, 1.0, 1.0, 1.0, 1.0, 1.0, 1.0, 1.0, 1.0, 1.0, 1.0, 1.0, 1.0, 1.0, 1.0, 1.0, 1.0, 1.0, 1.0, 1.0, 1.0, 1.0, 1.0, 1.0, 1.0, 1.0, 1.0, 1.0, 1.0, 1.0, 1.0, 1.0, 1.0, 1.0, 1.0, 1.0, 1.0, 1.0, 1.0, 1.0, 1.0, 1.0, 1.0, 1.0, 1.0, 1.0, 1.0, 1.0, 1.0, 1.0, 1.0, 1.0, 1.0, 1.0, 1.0, 1.0, 1.0, 1.0, 1.0, 1.0, 1.0, 1.0, 1.0, 1.0, 1.0, 1.0, 1.0, 1.0, 1.0, 1.0, 1.0, 1.0, 1.0, 1.0, 1.0, 1.0, 1.0, 1.0, 1.0, 1.0, 1.0, 1.0, 1.0, 1.0, 1.0, 1.0, 1.0, 1.0, 1.0, 1.0, 1.0, 1.0, 1.0, 1.0, 1.0, 1.0, 1.0, 1.0, 1.0, 1.0, 1.0, 1.0, 1.0, 1.0, 1.0, 1.0, 1.0, 1.0, 1.0, 1.0, 1.0, 1.0, 1.0, 1.0, 1.0, 1.0, 1.0, 1.0, 1.0, 1.0, 1.0, 1.0, 1.0, 1.0, 1.0, 1.0, 1.0, 1.0, 1.0, 1.0, 1.0, 1.0, 1.0, 1.0, 1.0, 1.0, 1.0, 1.0, 1.0, 1.0, 1.0, 1.0, 1.0, 1.0, 1.0, 1.0, 1.0, 1.0, 1.0, 1.0, 1.0, 1.0, 1.0, 1.0, 1.0, 1.0, 1.0, 1.0, 1.0, 1.0, 1.0, 1.0, 1.0, 1.0, 1.0, 1.0, 1.0, 1.0, 1.0, 1.0, 1.0, 1.0, 1.0, 1.0, 1.0, 1.0, 1.0, 1.0, 1.0, 1.0, 1.0, 1.0, 1.0, 1.0, 1.0, 1.0, 1.0, 1.0, 1.0, 1.0, 1.0, 1.0, 1.0, 1.0, 1.0, 1.0, 1.0, 1.0, 1.0, 1.0, 1.0, 1.0, 1.0, 1.0, 1.0, 1.0, 1.0, 1.0, 1.0, 1.0, 1.0, 1.0, 1.0, 1.0, 1.0, 1.0, 1.0, 1.0, 1.0, 1.0, 1.0, 1.0, 1.0, 1.0, 1.0, 1.0, 1.0, 1.0, 1.0, 1.0, 1.0, 1.0, 1.0, 1.0, 1.0, 1.0, 1.0, 1.0, 1.0, 1.0, 1.0, 1.0, 1.0, 1.0, 1.0, 1.0, 1.0, 1.0, 1.0, 1.0, 1.0, 1.0, 1.0, 1.0, 1.0, 1.0, 1.0, 1.0, 1.0, 1.0, 1.0, 1.0, 1.0, 1.0, 1.0, 1.0, 1.0, 1.0, 1.0, 1.0, 1.0, 1.0, 1.0, 1.0, 1.0, 1.0, 1.0, 1.0, 1.0, 1.0, 1.0, 1.0, 1.0, 1.0, 1.0, 1.0, 1.0, 1.0, 1.0, 1.0, 1.0, 1.0, 1.0, 1.0, 1.0, 1.0, 1.0, 1.0, 1.0, 1.0, 1.0, 1.0, 1.0, 1.0, 1.0, 1.0, 1.0, 1.0, 1.0, 1.0, 1.0, 1.0, 1.0, 1.0, 1.0, 1.0, 1.0, 1.0, 1.0, 1.0, 1.0, 1.0, 1.0, 1.0, 1.0, 1.0, 1.0, 1.0, 1.0, 1.0, 1.0, 1.0, 1.0, 1.0, 1.0, 1.0, 1.0, 1.0, 1.0, 1.0, 1.0, 1.0, 1.0, 1.0, 1.0, 1.0, 1.0, 1.0, 1.0, 1.0, 1.0, 1.0, 1.0, 1.0, 1.0, 1.0, 1.0, 1.0, 1.0, 1.0, 1.0, 1.0, 1.0, 1.0, 1.0, 1.0, 1.0, 1.0, 1.0, 1.0, 1.0, 1.0, 1.0, 1.0, 1.0, 1.0, 1.0, 1.0, 1.0, 1.0, 1.0, 1.0, 1.0, 1.0, 1.0, 1.0, 1.0, 1.0, 1.0, 1.0, 1.0, 1.0, 1.0, 1.0, 1.0, 1.0, 1.0, 1.0, 1.0, 1.0, 1.0, 1.0, 1.0, 1.0, 1.0, 1.0, 1.0, 1.0, 1.0, 1.0, 1.0, 1.0, 1.0, 1.0, 1.0, 1.0, 1.0, 1.0, 1.0, 1.0, 1.0, 1.0, 1.0, 1.0, 1.0, 1.0, 1.0, 1.0, 1.0, 1.0, 1.0, 1.0, 1.0, 1.0, 1.0, 1.0, 1.0, 1.0, 1.0, 1.0, 1.0, 1.0, 1.0, 1.0, 1.0, 1.0, 1.0, 1.0, 1.0, 1.0, 1.0, 1.0, 1.0, 1.0, 1.0, 1.0, 1.0, 1.0, 1.0, 1.0, 1.0, 1.0, 1.0, 1.0, 1.0, 1.0, 1.0, 1.0, 1.0, 1.0, 1.0, 1.0, 1.0, 1.0, 1.0, 1.0, 1.0, 1.0, 1.0, 1.0, 1.0, 1.0, 1.0, 1.0, 1.0, 1.0, 1.0, 1.0, 1.0, 1.0, 1.0, 1.0, 1.0, 1.0, 1.0, 1.0, 1.0, 1.0, 1.0, 1.0, 1.0, 1.0, 1.0, 1.0, 1.0, 1.0, 1.0, 1.0, 1.0, 1.0, 1.0, 1.0, 1.0, 1.0, 1.0, 1.0, 1.0, 1.0, 1.0, 1.0, 1.0, 1.0, 1.0, 1.0, 1.0, 1.0, 1.0, 1.0, 1.0, 1.0, 1.0, 1.0, 1.0, 1.0, 1.0, 1.0, 1.0, 1.0, 1.0, 1.0, 1.0, 1.0, 1.0, 1.0, 1.0, 1.0, 1.0, 1.0, 1.0, 1.0, 1.0, 1.0, 1.0, 1.0, 1.0, 1.0, 1.0, 1.0, 1.0, 1.0, 1.0, 1.0, 1.0, 1.0, 1.0, 1.0, 1.0, 1.0, 1.0, 1.0, 1.0, 1.0, 1.0, 1.0, 1.0, 1.0, 1.0, 1.0, 1.0, 1.0, 1.0, 1.0, 1.0, 1.0, 1.0, 1.0, 1.0, 1.0, 1.0, 1.0, 1.0, 1.0, 1.0, 1.0, 1.0, 1.0, 1.0, 1.0, 1.0, 1.0, 1.0, 1.0, 1.0, 1.0, 1.0, 1.0, 1.0, 1.0, 1.0, 1.0, 1.0, 1.0, 1.0, 1.0, 1.0, 1.0, 1.0, 1.0, 1.0, 1.0, 1.0, 1.0, 1.0, 1.0, 1.0, 1.0, 1.0, 1.0, 1.0, 1.0, 1.0, 1.0, 1.0, 1.0, 1.0, 1.0, 1.0, 1.0, 1.0, 1.0, 1.0, 1.0, 1.0, 1.0, 1.0, 1.0, 1.0, 1.0, 1.0, 1.0, 1.0, 1.0, 1.0, 1.0, 1.0, 1.0, 1.0, 1.0, 1.0, 1.0, 1.0, 1.0, 1.0, 1.0, 1.0, 1.0, 1.0, 1.0, 1.0, 1.0, 1.0, 1.0, 1.0, 1.0, 1.0, 1.0, 1.0, 1.0, 1.0, 1.0, 1.0, 1.0, 1.0, 1.0, 1.0, 1.0, 1.0, 1.0, 1.0, 1.0, 1.0, 1.0, 1.0, 1.0, 1.0, 1.0, 1.0, 1.0, 1.0, 1.0, 1.0, 1.0, 1.0, 1.0, 1.0, 1.0, 1.0, 1.0, 1.0, 1.0, 1.0, 1.0, 1.0, 1.0, 1.0, 1.0, 1.0, 1.0, 1.0, 1.0, 1.0, 1.0, 1.0, 1.0, 1.0, 1.0, 1.0, 1.0, 1.0, 1.0, 1.0, 1.0, 1.0, 1.0, 1.0, 1.0, 1.0, 1.0, 1.0, 1.0, 1.0, 1.0, 1.0, 1.0, 1.0, 1.0, 1.0, 1.0, 1.0, 1.0, 1.0, 1.0, 1.0, 1.0, 1.0, 1.0, 1.0, 1.0, 1.0, 1.0, 1.0, 1.0, 1.0, 1.0, 1.0, 1.0, 1.0, 1.0, 1.0, 1.0, 1.0, 1.0, 1.0, 1.0, 1.0, 1.0, 1.0, 1.0, 1.0, 1.0, 1.0, 1.0, 1.0, 1.0, 1.0, 1.0, 1.0, 1.0, 1.0, 1.0, 1.0, 1.0, 1.0, 1.0, 1.0, 1.0, 1.0, 1.0, 1.0, 1.0, 1.0, 1.0, 1.0, 1.0, 1.0, 1.0, 1.0, 1.0, 1.0, 1.0, 1.0, 1.0, 1.0, 1.0, 1.0, 1.0, 1.0, 1.0, 1.0, 1.0, 1.0, 1.0, 1.0, 1.0, 1.0, 1.0, 1.0, 1.0, 1.0, 1.0, 1.0, 1.0, 1.0, 1.0, 1.0, 1.0, 1.0, 1.0, 1.0, 1.0, 1.0, 1.0, 1.0, 1.0, 1.0, 1.0, 1.0, 1.0, 1.0, 1.0, 1.0, 1.0, 1.0, 1.0, 1.0, 1.0, 1.0, 1.0, 1.0, 1.0, 1.0, 1.0, 1.0, 1.0, 1.0, 1.0, 1.0, 1.0, 1.0, 1.0, 1.0, 1.0, 1.0, 1.0, 1.0, 1.0, 1.0, 1.0, 1.0, 1.0, 1.0, 1.0, 1.0, 1.0, 1.0, 1.0, 1.0, 1.0, 1.0, 1.0, 1.0, 1.0, 1.0, 1.0, 1.0, 1.0, 1.0, 1.0, 1.0, 1.0, 1.0, 1.0, 1.0, 1.0, 1.0, 1.0, 1.0, 1.0, 1.0, 1.0, 1.0, 1.0, 1.0, 1.0, 1.0, 1.0, 1.0, 1.0, 1.0, 1.0, 1.0, 1.0, 1.0, 1.0, 1.0, 1.0, 1.0, 1.0, 1.0, 1.0, 1.0, 1.0, 1.0, 1.0, 1.0, 1.0, 1.0, 1.0, 1.0, 1.0, 1.0, 1.0, 1.0, 1.0, 1.0, 1.0, 1.0, 1.0, 1.0, 1.0, 1.0, 1.0, 1.0, 1.0, 1.0, 1.0, 1.0, 1.0, 1.0, 1.0, 1.0, 1.0, 1.0, 1.0, 1.0, 1.0, 1.0, 1.0, 1.0, 1.0, 1.0, 1.0, 1.0, 1.0, 1.0, 1.0, 1.0, 1.0, 1.0, 1.0, 1.0, 1.0, 1.0, 1.0, 1.0, 1.0, 1.0, 1.0, 1.0, 1.0, 1.0, 1.0, 1.0, 1.0, 1.0, 1.0, 1.0, 1.0, 1.0, 1.0, 1.0, 1.0, 1.0, 1.0, 1.0, 1.0, 1.0, 1.0, 1.0, 1.0, 1.0, 1.0, 1.0, 1.0, 1.0, 1.0, 1.0, 1.0, 1.0, 1.0, 1.0, 1.0, 1.0, 1.0, 1.0, 1.0, 1.0, 1.0, 1.0, 1.0, 1.0, 1.0, 1.0, 1.0, 1.0, 1.0, 1.0, 1.0, 1.0, 1.0, 1.0, 1.0, 1.0, 1.0, 1.0, 1.0, 1.0, 1.0, 1.0, 1.0, 1.0, 1.0, 1.0, 1.0, 1.0, 1.0, 1.0, 1.0, 1.0, 1.0, 1.0, 1.0, 1.0, 1.0, 1.0, 1.0, 1.0, 1.0, 1.0, 1.0, 1.0, 1.0, 1.0, 1.0, 1.0, 1.0, 1.0, 1.0, 1.0, 1.0, 1.0, 1.0, 1.0, 1.0, 1.0, 1.0, 1.0, 1.0, 1.0, 1.0, 1.0, 1.0, 1.0, 1.0, 1.0, 1.0, 1.0, 1.0, 1.0, 1.0, 1.0, 1.0, 1.0, 1.0, 1.0, 1.0, 1.0, 1.0, 1.0, 1.0, 1.0, 1.0, 1.0, 1.0, 1.0, 1.0, 1.0, 1.0, 1.0, 1.0, 1.0, 1.0, 1.0, 1.0, 1.0, 1.0, 1.0, 1.0, 1.0, 1.0, 1.0, 1.0, 1.0, 1.0, 1.0, 1.0, 1.0, 1.0, 1.0, 1.0, 1.0, 1.0, 1.0, 1.0, 1.0, 1.0, 1.0, 1.0, 1.0, 1.0, 1.0, 1.0, 1.0, 1.0, 1.0, 1.0, 1.0, 1.0, 1.0, 1.0, 1.0, 1.0, 1.0, 1.0, 1.0, 1.0, 1.0, 1.0, 1.0, 1.0, 1.0, 1.0, 1.0, 1.0, 1.0, 1.0, 1.0, 1.0, 1.0, 1.0, 1.0, 1.0, 1.0, 1.0, 1.0, 1.0, 1.0, 1.0, 1.0, 1.0, 1.0, 1.0, 1.0, 1.0, 1.0, 1.0, 1.0, 1.0, 1.0, 1.0, 1.0, 1.0, 1.0, 1.0, 1.0, 1.0, 1.0, 1.0, 1.0, 1.0, 1.0, 1.0, 1.0, 1.0, 1.0, 1.0, 1.0, 1.0, 1.0, 1.0, 1.0, 1.0, 1.0, 1.0, 1.0, 1.0, 1.0, 1.0, 1.0, 1.0, 1.0, 1.0, 1.0, 1.0, 1.0, 1.0, 1.0, 1.0, 1.0, 1.0, 1.0, 1.0, 1.0, 1.0, 1.0, 1.0, 1.0, 1.0, 1.0, 1.0, 1.0, 1.0, 1.0, 1.0, 1.0, 1.0, 1.0, 1.0, 1.0, 1.0, 1.0, 1.0, 1.0, 1.0, 1.0, 1.0, 1.0, 1.0, 1.0, 1.0, 1.0, 1.0, 1.0, 1.0, 1.0, 1.0, 1.0, 1.0, 1.0, 1.0, 1.0, 1.0, 1.0, 1.0, 1.0, 1.0, 1.0, 1.0, 1.0, 1.0, 1.0, 1.0, 1.0, 1.0, 1.0, 1.0, 1.0, 1.0, 1.0, 1.0, 1.0, 1.0, 1.0, 1.0, 1.0, 1.0, 1.0, 1.0, 1.0, 1.0, 1.0, 1.0, 1.0, 1.0, 1.0, 1.0, 1.0, 1.0, 1.0, 1.0, 1.0, 1.0, 1.0, 1.0, 1.0, 1.0, 1.0, 1.0, 1.0, 1.0, 1.0, 1.0, 1.0, 1.0, 1.0, 1.0, 1.0, 1.0, 1.0, 1.0, 1.0, 1.0, 1.0, 1.0, 1.0, 1.0, 1.0, 1.0, 1.0, 1.0, 1.0, 1.0, 1.0, 1.0, 1.0, 1.0, 1.0, 1.0, 1.0, 1.0, 1.0, 1.0, 1.0, 1.0, 1.0, 1.0, 1.0, 1.0, 1.0, 1.0, 1.0, 1.0, 1.0, 1.0, 1.0, 1.0, 1.0, 1.0, 1.0, 1.0, 1.0, 1.0, 1.0, 1.0, 1.0, 1.0, 1.0, 1.0, 1.0, 1.0, 1.0, 1.0, 1.0, 1.0, 1.0, 1.0, 1.0, 1.0, 1.0, 1.0, 1.0, 1.0, 1.0, 1.0, 1.0, 1.0, 1.0, 1.0, 1.0, 1.0, 1.0, 1.0, 1.0, 1.0, 1.0, 1.0, 1.0, 1.0, 1.0, 1.0, 1.0, 1.0, 1.0, 1.0, 1.0, 1.0, 1.0, 1.0, 1.0, 1.0, 1.0, 1.0, 1.0, 1.0, 1.0, 1.0, 1.0, 1.0, 1.0, 1.0, 1.0, 1.0, 1.0, 1.0, 1.0, 1.0, 1.0, 1.0, 1.0, 1.0, 1.0, 1.0, 1.0, 1.0, 1.0, 1.0, 1.0, 1.0, 1.0, 1.0, 1.0, 1.0, 1.0, 1.0, 1.0, 1.0, 1.0, 1.0, 1.0, 1.0, 1.0, 1.0, 1.0, 1.0, 1.0, 1.0, 1.0, 1.0, 1.0, 1.0, 1.0, 1.0, 1.0, 1.0, 1.0, 1.0, 1.0, 1.0, 1.0, 1.0, 1.0, 1.0, 1.0, 1.0, 1.0, 1.0, 1.0, 1.0, 1.0, 1.0, 1.0, 1.0, 1.0, 1.0, 1.0, 1.0, 1.0, 1.0, 1.0, 1.0, 1.0, 1.0, 1.0, 1.0, 1.0, 1.0, 1.0, 1.0, 1.0, 1.0, 1.0, 1.0, 1.0, 1.0, 1.0, 1.0, 1.0, 1.0, 1.0, 1.0, 1.0, 1.0, 1.0, 1.0, 1.0, 1.0, 1.0, 1.0, 1.0, 1.0, 1.0, 1.0, 1.0, 1.0, 1.0, 1.0, 1.0, 1.0, 1.0, 1.0, 1.0, 1.0, 1.0, 1.0, 1.0, 1.0, 1.0, 1.0, 1.0, 1.0, 1.0, 1.0, 1.0, 1.0, 1.0, 1.0, 1.0, 1.0, 1.0, 1.0, 1.0, 1.0, 1.0, 1.0, 1.0, 1.0, 1.0, 1.0, 1.0, 1.0, 1.0, 1.0, 1.0, 1.0, 1.0, 1.0, 1.0, 1.0, 1.0, 1.0, 1.0, 1.0, 1.0, 1.0, 1.0, 1.0, 1.0, 1.0, 1.0, 1.0, 1.0, 1.0, 1.0, 1.0, 1.0, 1.0, 1.0, 1.0, 1.0, 1.0, 1.0, 1.0, 1.0, 1.0, 1.0, 1.0, 1.0, 1.0, 1.0, 1.0, 1.0, 1.0, 1.0, 1.0, 1.0, 1.0, 1.0, 1.0, 1.0, 1.0, 1.0, 1.0, 1.0, 1.0, 1.0, 1.0, 1.0, 1.0, 1.0, 1.0, 1.0, 1.0, 1.0, 1.0, 1.0, 1.0, 1.0, 1.0, 1.0, 1.0, 1.0, 1.0, 1.0, 1.0, 1.0, 1.0, 1.0, 1.0, 1.0, 1.0, 1.0, 1.0, 1.0, 1.0, 1.0, 1.0, 1.0, 1.0, 1.0, 1.0, 1.0, 1.0, 1.0, 1.0, 1.0, 1.0, 1.0, 1.0, 1.0, 1.0, 1.0, 1.0, 1.0, 1.0, 1.0, 1.0, 1.0, 1.0, 1.0, 1.0, 1.0, 1.0, 1.0, 1.0, 1.0, 1.0, 1.0, 1.0, 1.0, 1.0, 1.0, 1.0, 1.0, 1.0, 1.0, 1.0, 1.0, 1.0, 1.0, 1.0, 1.0, 1.0, 1.0, 1.0, 1.0, 1.0, 1.0, 1.0, 1.0, 1.0, 1.0, 1.0, 1.0, 1.0, 1.0, 1.0, 1.0, 1.0, 1.0, 1.0, 1.0, 1.0, 1.0, 1.0, 1.0, 1.0, 1.0, 1.0, 1.0, 1.0, 1.0, 1.0, 1.0, 1.0, 1.0, 1.0, 1.0, 1.0, 1.0, 1.0, 1.0, 1.0, 1.0, 1.0, 1.0, 1.0, 1.0, 1.0, 1.0, 1.0, 1.0, 1.0, 1.0, 1.0, 1.0, 1.0, 1.0, 1.0, 1.0, 1.0, 1.0, 1.0, 1.0, 1.0, 1.0, 1.0, 1.0, 1.0, 1.0, 1.0, 1.0, 1.0, 1.0, 1.0, 1.0, 1.0, 1.0, 1.0, 1.0, 1.0, 1.0, 1.0, 1.0, 1.0, 1.0, 1.0, 1.0, 1.0, 1.0, 1.0, 1.0, 1.0, 1.0, 1.0, 1.0, 1.0, 1.0, 1.0, 1.0, 1.0, 1.0, 1.0, 1.0, 1.0, 1.0, 1.0, 1.0, 1.0, 1.0, 1.0, 1.0, 1.0, 1.0, 1.0, 1.0, 1.0, 1.0, 1.0, 1.0, 1.0, 1.0, 1.0, 1.0, 1.0, 1.0, 1.0, 1.0, 1.0, 1.0, 1.0, 1.0, 1.0, 1.0, 1.0, 1.0, 1.0, 1.0, 1.0, 1.0, 1.0, 1.0, 1.0, 1.0, 1.0, 1.0, 1.0, 1.0, 1.0, 1.0, 1.0, 1.0, 1.0, 1.0, 1.0, 1.0, 1.0, 1.0, 1.0, 1.0, 1.0, 1.0, 1.0, 1.0, 1.0, 1.0, 1.0, 1.0, 1.0, 1.0, 1.0, 1.0, 1.0, 1.0, 1.0, 1.0, 1.0, 1.0, 1.0, 1.0, 1.0, 1.0, 1.0, 1.0, 1.0, 1.0, 1.0, 1.0, 1.0, 1.0, 1.0, 1.0, 1.0, 1.0, 1.0, 1.0, 1.0, 1.0, 1.0, 1.0, 1.0, 1.0, 1.0, 1.0, 1.0, 1.0, 1.0, 1.0, 1.0, 1.0, 1.0, 1.0, 1.0, 1.0, 1.0, 1.0, 1.0, 1.0, 1.0, 1.0, 1.0, 1.0, 1.0, 1.0, 1.0, 1.0, 1.0, 1.0, 1.0, 1.0, 1.0, 1.0, 1.0, 1.0, 1.0, 1.0, 1.0, 1.0, 1.0, 1.0, 1.0, 1.0, 1.0, 1.0, 1.0, 1.0, 1.0, 1.0, 1.0, 1.0, 1.0, 1.0, 1.0, 1.0, 1.0, 1.0, 1.0, 1.0, 1.0, 1.0, 1.0, 1.0, 1.0, 1.0, 1.0, 1.0, 1.0, 1.0, 1.0, 1.0, 1.0, 1.0, 1.0, 1.0, 1.0, 1.0, 1.0, 1.0, 1.0, 1.0, 1.0, 1.0, 1.0, 1.0, 1.0, 1.0, 1.0, 1.0, 1.0, 1.0, 1.0, 1.0, 1.0, 1.0, 1.0, 1.0, 1.0, 1.0, 1.0, 1.0, 1.0, 1.0, 1.0, 1.0, 1.0, 1.0, 1.0, 1.0, 1.0, 1.0, 1.0, 1.0, 1.0, 1.0, 1.0, 1.0, 1.0, 1.0, 1.0, 1.0, 1.0, 1.0, 1.0, 1.0, 1.0, 1.0, 1.0, 1.0, 1.0, 1.0, 1.0, 1.0, 1.0, 1.0, 1.0, 1.0, 1.0, 1.0, 1.0, 1.0, 1.0, 1.0, 1.0, 1.0, 1.0, 1.0, 1.0, 1.0, 1.0, 1.0, 1.0, 1.0, 1.0, 1.0, 1.0, 1.0, 1.0, 1.0, 1.0, 1.0, 1.0, 1.0, 1.0, 1.0, 1.0, 1.0, 1.0, 1.0, 1.0, 1.0, 1.0, 1.0, 1.0, 1.0, 1.0, 1.0, 1.0, 1.0, 1.0, 1.0, 1.0, 1.0, 1.0, 1.0, 1.0, 1.0, 1.0, 1.0, 1.0, 1.0, 1.0, 1.0, 1.0, 1.0, 1.0, 1.0, 1.0, 1.0, 1.0, 1.0, 1.0, 1.0, 1.0, 1.0, 1.0, 1.0, 1.0, 1.0, 1.0, 1.0, 1.0, 1.0, 1.0, 1.0, 1.0, 1.0, 1.0, 1.0, 1.0, 1.0, 1.0, 1.0, 1.0, 1.0, 1.0, 1.0, 1.0, 1.0, 1.0, 1.0, 1.0, 1.0, 1.0, 1.0, 1.0, 1.0, 1.0, 1.0, 1.0, 1.0, 1.0, 1.0, 1.0, 1.0, 1.0, 1.0, 1.0, 1.0, 1.0, 1.0, 1.0, 1.0, 1.0, 1.0, 1.0, 1.0, 1.0, 1.0, 1.0, 1.0, 1.0, 1.0, 1.0, 1.0, 1.0, 1.0, 1.0, 1.0, 1.0, 1.0, 1.0, 1.0, 1.0, 1.0, 1.0, 1.0, 1.0, 1.0, 1.0, 1.0, 1.0, 1.0, 1.0, 1.0, 1.0, 1.0, 1.0, 1.0, 1.0, 1.0, 1.0, 1.0, 1.0, 1.0, 1.0, 1.0, 1.0, 1.0, 1.0, 1.0, 1.0, 1.0, 1.0, 1.0, 1.0, 1.0, 1.0, 1.0, 1.0, 1.0, 1.0, 1.0, 1.0, 1.0, 1.0, 1.0, 1.0, 1.0, 1.0, 1.0, 1.0, 1.0, 1.0, 1.0, 1.0, 1.0, 1.0, 1.0, 1.0, 1.0, 1.0, 1.0, 1.0, 1.0, 1.0, 1.0, 1.0, 1.0, 1.0, 1.0, 1.0, 1.0, 1.0, 1.0, 1.0, 1.0, 1.0, 1.0, 1.0, 1.0, 1.0, 1.0, 1.0, 1.0, 1.0, 1.0, 1.0, 1.0, 1.0, 1.0, 1.0, 1.0, 1.0, 1.0, 1.0, 1.0, 1.0, 1.0, 1.0, 1.0, 1.0, 1.0, 1.0, 1.0, 1.0, 1.0, 1.0, 1.0, 1.0, 1.0, 1.0, 1.0, 1.0, 1.0, 1.0, 1.0, 1.0, 1.0, 1.0, 1.0, 1.0, 1.0, 1.0, 1.0, 1.0, 1.0, 1.0, 1.0, 1.0, 1.0, 1.0, 1.0, 1.0, 1.0, 1.0, 1.0, 1.0, 1.0, 1.0, 1.0, 1.0, 1.0, 1.0, 1.0, 1.0, 1.0, 1.0, 1.0, 1.0, 1.0, 1.0, 1.0, 1.0, 1.0, 1.0, 1.0, 1.0, 1.0, 1.0, 1.0, 1.0, 1.0, 1.0, 1.0, 1.0, 1.0, 1.0, 1.0, 1.0, 1.0, 1.0, 1.0, 1.0, 1.0, 1.0, 1.0, 1.0, 1.0, 1.0, 1.0, 1.0, 1.0, 1.0, 1.0, 1.0, 1.0, 1.0, 1.0, 1.0, 1.0, 1.0, 1.0, 1.0, 1.0, 1.0, 1.0, 1.0, 1.0, 1.0, 1.0, 1.0, 1.0, 1.0, 1.0, 1.0, 1.0, 1.0, 1.0, 1.0, 1.0, 1.0, 1.0, 1.0, 1.0, 1.0, 1.0, 1.0, 1.0, 1.0, 1.0, 1.0, 1.0, 1.0, 1.0, 1.0, 1.0, 1.0, 1.0, 1.0, 1.0, 1.0, 1.0, 1.0, 1.0, 1.0, 1.0, 1.0, 1.0, 1.0, 1.0, 1.0, 1.0, 1.0, 1.0, 1.0, 1.0, 1.0, 1.0, 1.0, 1.0, 1.0, 1.0, 1.0, 1.0, 1.0, 1.0, 1.0, 1.0, 1.0, 1.0, 1.0, 1.0, 1.0, 1.0, 1.0, 1.0, 1.0, 1.0, 1.0, 1.0, 1.0, 1.0, 1.0, 1.0, 1.0, 1.0, 1.0, 1.0, 1.0, 1.0, 1.0, 1.0, 1.0, 1.0, 1.0, 1.0, 1.0, 1.0, 1.0, 1.0, 1.0, 1.0, 1.0, 1.0, 1.0, 1.0, 1.0, 1.0, 1.0, 1.0, 1.0, 1.0, 1.0, 1.0, 1.0, 1.0, 1.0, 1.0, 1.0, 1.0, 1.0, 1.0, 1.0, 1.0, 1.0, 1.0, 1.0, 1.0, 1.0, 1.0, 1.0, 1.0, 1.0, 1.0, 1.0, 1.0, 1.0, 1.0, 1.0, 1.0, 1.0, 1.0, 1.0, 1.0, 1.0, 1.0, 1.0, 1.0, 1.0, 1.0, 1.0, 1.0, 1.0, 1.0, 1.0, 1.0, 1.0, 1.0, 1.0, 1.0, 1.0, 1.0, 1.0, 1.0, 1.0, 1.0, 1.0, 1.0, 1.0, 1.0, 1.0, 1.0, 1.0, 1.0, 1.0, 1.0, 1.0, 1.0, 1.0, 1.0, 1.0, 1.0, 1.0, 1.0, 1.0, 1.0, 1.0, 1.0, 1.0, 1.0, 1.0, 1.0, 1.0, 1.0, 1.0, 1.0, 1.0, 1.0, 1.0, 1.0, 1.0, 1.0, 1.0, 1.0, 1.0, 1.0, 1.0, 1.0, 1.0, 1.0, 1.0, 1.0, 1.0, 1.0, 1.0, 1.0, 1.0, 1.0, 1.0, 1.0, 1.0, 1.0, 1.0, 1.0, 1.0, 1.0, 1.0, 1.0, 1.0, 1.0, 1.0, 1.0, 1.0, 1.0, 1.0, 1.0, 1.0, 1.0, 1.0, 1.0, 1.0, 1.0, 1.0, 1.0, 1.0, 1.0, 1.0, 1.0, 1.0, 1.0, 1.0, 1.0, 1.0, 1.0, 1.0, 1.0, 1.0, 1.0, 1.0, 1.0, 1.0, 1.0, 1.0, 1.0, 1.0, 1.0, 1.0, 1.0, 1.0, 1.0, 1.0, 1.0, 1.0, 1.0, 1.0, 1.0, 1.0, 1.0, 1.0, 1.0, 1.0, 1.0, 1.0, 1.0, 1.0, 1.0, 1.0, 1.0, 1.0, 1.0, 1.0, 1.0, 1.0, 1.0, 1.0, 1.0, 1.0, 1.0, 1.0, 1.0, 1.0, 1.0, 1.0, 1.0, 1.0, 1.0, 1.0, 1.0, 1.0, 1.0, 1.0, 1.0, 1.0, 1.0, 1.0, 1.0, 1.0, 1.0, 1.0, 1.0, 1.0, 1.0, 1.0, 1.0, 1.0, 1.0, 1.0, 1.0, 1.0, 1.0, 1.0, 1.0, 1.0, 1.0, 1.0, 1.0, 1.0, 1.0, 1.0, 1.0, 1.0, 1.0, 1.0, 1.0, 1.0, 1.0, 1.0, 1.0, 1.0, 1.0, 1.0, 1.0, 1.0, 1.0, 1.0, 1.0, 1.0, 1.0, 1.0, 1.0, 1.0, 1.0, 1.0, 1.0, 1.0, 1.0, 1.0, 1.0, 1.0, 1.0, 1.0, 1.0, 1.0, 1.0, 1.0, 1.0, 1.0, 1.0, 1.0, 1.0, 1.0, 1.0, 1.0, 1.0, 1.0, 1.0, 1.0, 1.0, 1.0, 1.0, 1.0, 1.0, 1.0, 1.0, 1.0, 1.0, 1.0, 1.0, 1.0, 1.0, 1.0, 1.0, 1.0, 1.0, 1.0, 1.0, 1.0, 1.0, 1.0, 1.0, 1.0, 1.0, 1.0, 1.0, 1.0, 1.0, 1.0, 1.0, 1.0, 1.0, 1.0, 1.0, 1.0, 1.0, 1.0, 1.0, 1.0, 1.0, 1.0, 1.0, 1.0, 1.0, 1.0, 1.0, 1.0, 1.0, 1.0, 1.0, 1.0, 1.0, 1.0, 1.0, 1.0, 1.0, 1.0, 1.0, 1.0, 1.0, 1.0, 1.0, 1.0, 1.0, 1.0, 1.0, 1.0, 1.0, 1.0, 1.0, 1.0, 1.0, 1.0, 1.0, 1.0, 1.0, 1.0, 1.0, 1.0, 1.0, 1.0, 1.0, 1.0, 1.0, 1.0, 1.0, 1.0, 1.0, 1.0, 1.0, 1.0, 1.0, 1.0, 1.0, 1.0, 1.0, 1.0, 1.0, 1.0, 1.0, 1.0, 1.0, 1.0, 1.0, 1.0, 1.0, 1.0, 1.0, 1.0, 1.0, 1.0, 1.0, 1.0, 1.0, 1.0, 1.0, 1.0, 1.0, 1.0, 1.0, 1.0, 1.0, 1.0, 1.0, 1.0, 1.0, 1.0, 1.0, 1.0, 1.0, 1.0, 1.0, 1.0, 1.0, 1.0, 1.0, 1.0, 1.0, 1.0, 1.0, 1.0, 1.0, 1.0, 1.0, 1.0, 1.0, 1.0, 1.0, 1.0, 1.0, 1.0, 1.0, 1.0, 1.0, 1.0, 1.0, 1.0, 1.0, 1.0, 1.0, 1.0, 1.0, 1.0, 1.0, 1.0, 1.0, 1.0, 1.0, 1.0, 1.0, 1.0, 1.0, 1.0, 1.0, 1.0, 1.0, 1.0, 1.0, 1.0, 1.0, 1.0, 1.0, 1.0, 1.0, 1.0, 1.0, 1.0, 1.0, 1.0, 1.0, 1.0, 1.0, 1.0, 1.0, 1.0, 1.0, 1.0, 1.0, 1.0, 1.0, 1.0, 1.0, 1.0, 1.0, 1.0, 1.0, 1.0, 1.0, 1.0, 1.0, 1.0, 1.0, 1.0, 1.0, 1.0, 1.0, 1.0, 1.0, 1.0, 1.0, 1.0, 1.0, 1.0, 1.0, 1.0, 1.0, 1.0, 1.0, 1.0, 1.0, 1.0, 1.0, 1.0, 1.0, 1.0, 1.0, 1.0, 1.0, 1.0, 1.0, 1.0, 1.0, 1.0, 1.0, 1.0, 1.0, 1.0, 1.0, 1.0, 1.0, 1.0, 1.0, 1.0, 1.0, 1.0, 1.0, 1.0, 1.0, 1.0, 1.0, 1.0, 1.0, 1.0, 1.0, 1.0, 1.0, 1.0, 1.0, 1.0, 1.0, 1.0, 1.0, 1.0, 1.0, 1.0, 1.0, 1.0, 1.0, 1.0, 1.0, 1.0, 1.0, 1.0, 1.0, 1.0, 1.0, 1.0, 1.0, 1.0, 1.0, 1.0, 1.0, 1.0, 1.0, 1.0, 1.0, 1.0, 1.0, 1.0, 1.0, 1.0, 1.0, 1.0, 1.0, 1.0, 1.0, 1.0, 1.0, 1.0, 1.0, 1.0, 1.0, 1.0, 1.0, 1.0, 1.0, 1.0, 1.0, 1.0, 1.0, 1.0, 1.0, 1.0, 1.0, 1.0, 1.0, 1.0, 1.0, 1.0, 1.0, 1.0, 1.0, 1.0, 1.0, 1.0, 1.0, 1.0, 1.0, 1.0, 1.0, 1.0, 1.0, 1.0, 1.0, 1.0, 1.0, 1.0, 1.0, 1.0, 1.0, 1.0, 1.0, 1.0, 1.0, 1.0, 1.0, 1.0, 1.0, 1.0, 1.0, 1.0, 1.0, 1.0, 1.0, 1.0, 1.0, 1.0, 1.0, 1.0, 1.0, 1.0, 1.0, 1.0, 1.0, 1.0, 1.0, 1.0, 1.0, 1.0, 1.0, 1.0, 1.0, 1.0, 1.0, 1.0, 1.0, 1.0, 1.0, 1.0, 1.0, 1.0, 1.0, 1.0, 1.0, 1.0, 1.0, 1.0, 1.0, 1.0, 1.0, 1.0, 1.0, 1.0, 1.0, 1.0, 1.0, 1.0, 1.0, 1.0, 1.0, 1.0, 1.0, 1.0, 1.0, 1.0, 1.0, 1.0, 1.0, 1.0, 1.0, 1.0, 1.0, 1.0, 1.0, 1.0, 1.0, 1.0, 1.0, 1.0, 1.0, 1.0, 1.0, 1.0, 1.0, 1.0, 1.0, 1.0, 1.0, 1.0, 1.0, 1.0, 1.0, 1.0, 1.0, 1.0, 1.0, 1.0, 1.0, 1.0, 1.0, 1.0, 1.0, 1.0, 1.0, 1.0, 1.0, 1.0, 1.0, 1.0, 1.0, 1.0, 1.0, 1.0, 1.0, 1.0, 1.0, 1.0, 1.0, 1.0, 1.0, 1.0, 1.0, 1.0, 1.0, 1.0, 1.0, 1.0, 1.0, 1.0, 1.0, 1.0, 1.0, 1.0, 1.0, 1.0, 1.0, 1.0, 1.0, 1.0, 1.0, 1.0, 1.0, 1.0, 1.0, 1.0, 1.0, 1.0, 1.0, 1.0, 1.0, 1.0, 1.0, 1.0, 1.0, 1.0, 1.0, 1.0, 1.0, 1.0, 1.0, 1.0, 1.0, 1.0, 1.0, 1.0, 1.0, 1.0, 1.0, 1.0, 1.0, 1.0, 1.0, 1.0, 1.0, 1.0, 1.0, 1.0, 1.0, 1.0, 1.0, 1.0, 1.0, 1.0, 1.0, 1.0, 1.0, 1.0, 1.0, 1.0, 1.0, 1.0, 1.0, 1.0, 1.0, 1.0, 1.0, 1.0, 1.0, 1.0, 1.0, 1.0, 1.0, 1.0, 1.0, 1.0, 1.0, 1.0, 1.0, 1.0, 1.0, 1.0, 1.0, 1.0, 1.0, 1.0, 1.0, 1.0, 1.0, 1.0, 1.0, 1.0, 1.0, 1.0, 1.0, 1.0, 1.0, 1.0, 1.0, 1.0, 1.0, 1.0, 1.0, 1.0, 1.0, 1.0, 1.0, 1.0, 1.0, 1.0, 1.0, 1.0, 1.0, 1.0, 1.0, 1.0, 1.0, 1.0, 1.0, 1.0, 1.0, 1.0, 1.0, 1.0, 1.0, 1.0, 1.0, 1.0, 1.0, 1.0, 1.0, 1.0, 1.0, 1.0, 1.0, 1.0, 1.0, 1.0, 1.0, 1.0, 1.0, 1.0, 1.0, 1.0, 1.0, 1.0, 1.0, 1.0, 1.0, 1.0, 1.0, 1.0, 1.0, 1.0, 1.0, 1.0, 1.0, 1.0, 1.0, 1.0, 1.0, 1.0, 1.0, 1.0, 1.0, 1.0, 1.0, 1.0, 1.0, 1.0, 1.0, 1.0, 1.0, 1.0, 1.0, 1.0, 1.0, 1.0, 1.0, 1.0, 1.0, 1.0, 1.0, 1.0, 1.0, 1.0, 1.0, 1.0, 1.0, 1.0, 1.0, 1.0, 1.0, 1.0, 1.0, 1.0, 1.0, 1.0, 1.0, 1.0, 1.0, 1.0, 1.0, 1.0, 1.0, 1.0, 1.0, 1.0, 1.0, 1.0, 1.0, 1.0, 1.0, 1.0, 1.0, 1.0, 1.0, 1.0, 1.0, 1.0, 1.0, 1.0, 1.0, 1.0, 1.0, 1.0, 1.0, 1.0, 1.0, 1.0, 1.0, 1.0, 1.0, 1.0, 1.0, 1.0, 1.0, 1.0, 1.0, 1.0, 1.0, 1.0, 1.0, 1.0, 1.0, 1.0, 1.0, 1.0, 1.0, 1.0, 1.0, 1.0, 1.0, 1.0, 1.0, 1.0, 1.0, 1.0, 1.0, 1.0, 1.0, 1.0, 1.0, 1.0, 1.0, 1.0, 1.0, 1.0, 1.0, 1.0, 1.0, 1.0, 1.0, 1.0, 1.0, 1.0, 1.0, 1.0, 1.0, 1.0, 1.0, 1.0, 1.0, 1.0, 1.0, 1.0, 1.0, 1.0, 1.0, 1.0, 1.0, 1.0, 1.0, 1.0, 1.0, 1.0, 1.0, 1.0, 1.0, 1.0, 1.0, 1.0, 1.0, 1.0, 1.0, 1.0, 1.0, 1.0, 1.0, 1.0, 1.0, 1.0, 1.0, 1.0, 1.0, 1.0, 1.0, 1.0, 1.0, 1.0, 1.0, 1.0, 1.0, 1.0, 1.0, 1.0, 1.0, 1.0, 1.0, 1.0, 1.0, 1.0, 1.0, 1.0, 1.0, 1.0, 1.0, 1.0, 1.0, 1.0, 1.0, 1.0, 1.0, 1.0, 1.0, 1.0, 1.0, 1.0, 1.0, 1.0, 1.0, 1.0, 1.0, 1.0, 1.0, 1.0, 1.0, 1.0, 1.0, 1.0, 1.0, 1.0, 1.0, 1.0, 1.0, 1.0, 1.0, 1.0, 1.0, 1.0, 1.0, 1.0, 1.0, 1.0, 1.0, 1.0, 1.0, 1.0, 1.0, 1.0, 1.0, 1.0, 1.0, 1.0, 1.0, 1.0, 1.0, 1.0, 1.0, 1.0, 1.0, 1.0, 1.0, 1.0, 1.0, 1.0, 1.0, 1.0, 1.0, 1.0, 1.0, 1.0, 1.0, 1.0, 1.0, 1.0, 1.0, 1.0, 1.0, 1.0, 1.0, 1.0, 1.0, 1.0, 1.0, 1.0, 1.0, 1.0, 1.0, 1.0, 1.0, 1.0, 1.0, 1.0, 1.0, 1.0, 1.0, 1.0, 1.0, 1.0, 1.0, 1.0, 1.0, 1.0, 1.0, 1.0, 1.0, 1.0, 1.0, 1.0, 1.0, 1.0, 1.0, 1.0, 1.0, 1.0, 1.0, 1.0, 1.0, 1.0, 1.0, 1.0, 1.0, 1.0, 1.0, 1.0, 1.0, 1.0, 1.0, 1.0, 1.0, 1.0, 1.0, 1.0, 1.0, 1.0, 1.0, 1.0, 1.0, 1.0, 1.0, 1.0, 1.0, 1.0, 1.0, 1.0, 1.0, 1.0, 1.0, 1.0, 1.0, 1.0, 1.0, 1.0, 1.0, 1.0, 1.0, 1.0, 1.0, 1.0, 1.0, 1.0, 1.0, 1.0, 1.0, 1.0, 1.0, 1.0, 1.0, 1.0, 1.0, 1.0, 1.0, 1.0, 1.0, 1.0, 1.0, 1.0, 1.0, 1.0, 1.0, 1.0, 1.0, 1.0, 1.0, 1.0, 1.0, 1.0, 1.0, 1.0, 1.0, 1.0, 1.0, 1.0, 1.0, 1.0, 1.0, 1.0, 1.0, 1.0, 1.0, 1.0, 1.0, 1.0, 1.0, 1.0, 1.0, 1.0, 1.0, 1.0, 1.0, 1.0, 1.0, 1.0, 1.0, 1.0, 1.0, 1.0, 1.0, 1.0, 1.0, 1.0, 1.0, 1.0, 1.0, 1.0, 1.0, 1.0, 1.0, 1.0, 1.0, 1.0, 1.0, 1.0, 1.0, 1.0, 1.0, 1.0, 1.0, 1.0, 1.0, 1.0, 1.0, 1.0, 1.0, 1.0, 1.0, 1.0, 1.0, 1.0, 1.0, 1.0, 1.0, 1.0, 1.0, 1.0, 1.0, 1.0, 1.0, 1.0, 1.0, 1.0, 1.0, 1.0, 1.0, 1.0, 1.0, 1.0, 1.0, 1.0, 1.0, 1.0, 1.0, 1.0, 1.0, 1.0, 1.0, 1.0, 1.0, 1.0, 1.0, 1.0, 1.0, 1.0, 1.0, 1.0, 1.0, 1.0, 1.0, 1.0, 1.0, 1.0, 1.0, 1.0, 1.0, 1.0, 1.0, 1.0, 1.0, 1.0, 1.0, 1.0, 1.0, 1.0, 1.0, 1.0, 1.0, 1.0, 1.0, 1.0, 1.0, 1.0, 1.0, 1.0, 1.0, 1.0, 1.0, 1.0, 1.0, 1.0, 1.0, 1.0, 1.0, 1.0, 1.0, 1.0, 1.0, 1.0, 1.0, 1.0, 1.0, 1.0, 1.0, 1.0, 1.0, 1.0, 1.0, 1.0, 1.0, 1.0, 1.0, 1.0, 1.0, 1.0, 1.0, 1.0, 1.0, 1.0, 1.0, 1.0, 1.0, 1.0, 1.0, 1.0, 1.0, 1.0, 1.0, 1.0, 1.0, 1.0, 1.0, 1.0, 1.0, 1.0, 1.0, 1.0, 1.0, 1.0, 1.0, 1.0, 1.0, 1.0, 1.0, 1.0, 1.0, 1.0, 1.0, 1.0, 1.0, 1.0, 1.0, 1.0, 1.0, 1.0, 1.0, 1.0, 1.0, 1.0, 1.0, 1.0, 1.0, 1.0, 1.0, 1.0, 1.0, 1.0, 1.0, 1.0, 1.0, 1.0, 1.0, 1.0, 1.0, 1.0, 1.0, 1.0, 1.0, 1.0, 1.0, 1.0, 1.0, 1.0, 1.0, 1.0, 1.0, 1.0, 1.0, 1.0, 1.0, 1.0, 1.0, 1.0, 1.0, 1.0, 1.0, 1.0, 1.0, 1.0, 1.0, 1.0, 1.0, 1.0, 1.0, 1.0, 1.0, 1.0, 1.0, 1.0, 1.0, 1.0, 1.0, 1.0, 1.0, 1.0, 1.0, 1.0, 1.0, 1.0, 1.0, 1.0, 1.0, 1.0, 1.0, 1.0, 1.0, 1.0, 1.0, 1.0, 1.0, 1.0, 1.0, 1.0, 1.0, 1.0, 1.0, 1.0, 1.0, 1.0, 1.0, 1.0, 1.0, 1.0, 1.0, 1.0, 1.0, 1.0, 1.0, 1.0, 1.0, 1.0, 1.0, 1.0, 1.0, 1.0, 1.0, 1.0, 1.0, 1.0, 1.0, 1.0, 1.0, 1.0, 1.0, 1.0, 1.0, 1.0, 1.0, 1.0, 1.0, 1.0, 1.0, 1.0, 1.0, 1.0, 1.0, 1.0, 1.0, 1.0, 1.0, 1.0, 1.0, 1.0, 1.0, 1.0, 1.0, 1.0, 1.0, 1.0, 1.0, 1.0, 1.0, 1.0, 1.0, 1.0, 1.0, 1.0, 1.0, 1.0, 1.0, 1.0, 1.0, 1.0, 1.0, 1.0, 1.0, 1.0, 1.0, 1.0, 1.0, 1.0, 1.0, 1.0, 1.0, 1.0, 1.0, 1.0, 1.0, 1.0, 1.0, 1.0, 1.0, 1.0, 1.0, 1.0, 1.0, 1.0, 1.0, 1.0, 1.0, 1.0, 1.0, 1.0, 1.0, 1.0, 1.0, 1.0, 1.0, 1.0, 1.0, 1.0, 1.0, 1.0, 1.0, 1.0, 1.0, 1.0, 1.0, 1.0, 1.0, 1.0, 1.0, 1.0, 1.0, 1.0, 1.0, 1.0, 1.0, 1.0, 1.0, 1.0, 1.0, 1.0, 1.0, 1.0, 1.0, 1.0, 1.0, 1.0, 1.0, 1.0, 1.0, 1.0, 1.0, 1.0, 1.0, 1.0, 1.0, 1.0, 1.0, 1.0, 1.0, 1.0, 1.0, 1.0, 1.0, 1.0, 1.0, 1.0, 1.0, 1.0, 1.0, 1.0, 1.0, 1.0, 1.0, 1.0, 1.0, 1.0, 1.0, 1.0, 1.0, 1.0, 1.0, 1.0, 1.0, 1.0, 1.0, 1.0, 1.0, 1.0, 1.0, 1.0, 1.0, 1.0, 1.0, 1.0, 1.0, 1.0, 1.0, 1.0, 1.0, 1.0, 1.0, 1.0, 1.0, 1.0, 1.0, 1.0, 1.0, 1.0, 1.0, 1.0, 1.0, 1.0, 1.0, 1.0, 1.0, 1.0, 1.0, 1.0, 1.0, 1.0, 1.0, 1.0, 1.0, 1.0, 1.0, 1.0, 1.0, 1.0, 1.0, 1.0, 1.0, 1.0, 1.0, 1.0, 1.0, 1.0, 1.0, 1.0, 1.0, 1.0, 1.0, 1.0, 1.0, 1.0, 1.0, 1.0, 1.0, 1.0, 1.0, 1.0, 1.0, 1.0, 1.0, 1.0, 1.0, 1.0, 1.0, 1.0, 1.0, 1.0, 1.0, 1.0, 1.0, 1.0, 1.0, 1.0, 1.0, 1.0, 1.0, 1.0, 1.0, 1.0, 1.0, 1.0, 1.0, 1.0, 1.0, 1.0, 1.0, 1.0, 1.0, 1.0, 1.0, 1.0, 1.0, 1.0, 1.0, 1.0, 1.0, 1.0, 1.0, 1.0, 1.0, 1.0, 1.0, 1.0, 1.0, 1.0, 1.0, 1.0, 1.0, 1.0, 1.0, 1.0, 1.0, 1.0, 1.0, 1.0, 1.0, 1.0, 1.0, 1.0, 1.0, 1.0, 1.0, 1.0, 1.0, 1.0, 1.0, 1.0, 1.0, 1.0, 1.0, 1.0, 1.0, 1.0, 1.0, 1.0, 1.0, 1.0, 1.0, 1.0, 1.0, 1.0, 1.0, 1.0, 1.0, 1.0, 1.0, 1.0, 1.0, 1.0, 1.0, 1.0, 1.0, 1.0, 1.0, 1.0, 1.0, 1.0, 1.0, 1.0, 1.0, 1.0, 1.0, 1.0, 1.0, 1.0, 1.0, 1.0, 1.0, 1.0, 1.0, 1.0, 1.0, 1.0, 1.0, 1.0, 1.0, 1.0, 1.0, 1.0, 1.0, 1.0, 1.0, 1.0, 1.0, 1.0, 1.0, 1.0, 1.0, 1.0, 1.0, 1.0, 1.0, 1.0, 1.0, 1.0, 1.0, 1.0, 1.0, 1.0, 1.0, 1.0, 1.0, 1.0, 1.0, 1.0, 1.0, 1.0, 1.0, 1.0, 1.0, 1.0, 1.0, 1.0, 1.0, 1.0, 1.0, 1.0, 1.0, 1.0, 1.0, 1.0, 1.0, 1.0, 1.0, 1.0, 1.0, 1.0, 1.0, 1.0, 1.0, 1.0, 1.0, 1.0, 1.0, 1.0, 1.0, 1.0, 1.0, 1.0, 1.0, 1.0, 1.0, 1.0, 1.0, 1.0, 1.0, 1.0, 1.0, 1.0, 1.0, 1.0, 1.0, 1.0, 1.0, 1.0, 1.0, 1.0, 1.0, 1.0, 1.0, 1.0, 1.0, 1.0, 1.0, 1.0, 1.0, 1.0, 1.0, 1.0, 1.0, 1.0, 1.0, 1.0, 1.0, 1.0, 1.0, 1.0, 1.0])
me_cube_004.materials.append(mat_wolf_mat)
me_cube_004.use_remesh_preserve_volume = False
me_cube_004.use_remesh_preserve_attributes = False
me_cube_004.use_mirror_vertex_groups = False
me_cube_004.update()
arm_armature = bpy.data.armatures.new('Armature')  # bones are not reproduced

# ---- objects
ob_area = bpy.data.objects.new('Area', light_area)
ob_sun_bottom = bpy.data.objects.new('Sun_Bottom', light_sun_001)
ob_sun_top = bpy.data.objects.new('Sun_Top', light_sun)
ob_armature = bpy.data.objects.new('Armature', arm_armature)
ob_wolfmesh = bpy.data.objects.new('WolfMesh', me_cube_004)

# ---- transforms, parenting, visibility, modifiers, constraints
ob_area.location = (0.002709, 0.05531, 5.047)
ob_area.hide_viewport = True
ob_area.lineart.crease_threshold = 0.0
ob_sun_bottom.location = (0.0, 0.0, -5.0)
ob_sun_bottom.rotation_euler = (3.142, 0.0, 0.0)
ob_sun_bottom.hide_viewport = True
ob_sun_bottom.lineart.crease_threshold = 0.0
ob_sun_top.location = (0.0, 0.0, 10.0)
ob_sun_top.hide_viewport = True
ob_sun_top.lineart.crease_threshold = 0.0
ob_armature.location = (0.0, 0.0, 0.0)
ob_armature.hide_viewport = True
ob_armature.show_in_front = True
ob_armature.lineart.crease_threshold = 0.0
ob_wolfmesh.parent = ob_armature
ob_wolfmesh.location = (0.0, 0.0, 0.0)
ob_wolfmesh.lineart.crease_threshold = 0.0
_vg = ob_wolfmesh.vertex_groups.new(name='HEAD')
for _i, _w in zip([47, 59, 66, 68, 69, 73, 74, 75, 76, 117, 118, 119, 120, 121, 122, 123, 124, 125, 126, 127, 128, 129, 130, 131, 132, 133, 134, 135, 136, 137, 138, 139, 140, 141, 142, 143, 144, 145, 146, 147, 148, 149, 150, 151, 152, 153, 154, 155, 156, 157, 158, 159, 160, 161, 162, 163, 164, 165, 166, 167, 168, 171, 172, 173, 174, 175, 176, 177, 178, 179, 180, 181, 182, 183, 184, 185, 186, 187, 188, 189, 190, 191, 192, 193, 194, 195, 196, 197, 198, 199, 200, 201, 202, 203, 204, 205, 206, 207, 208, 209, 210, 211, 212, 266, 268, 274, 276, 291, 292, 293, 294, 295], [0.0, 0.0, 1.0, 0.0, 0.0, 1.0, 1.0, 1.0, 1.0, 1.0, 1.0, 1.0, 1.0, 1.0, 1.0, 1.0, 1.0, 1.0, 1.0, 1.0, 1.0, 1.0, 1.0, 1.0, 1.0, 1.0, 1.0, 1.0, 1.0, 1.0, 1.0, 1.0, 1.0, 1.0, 1.0, 1.0, 1.0, 1.0, 1.0, 1.0, 1.0, 1.0, 1.0, 1.0, 1.0, 1.0, 1.0, 1.0, 1.0, 1.0, 1.0, 1.0, 1.0, 1.0, 1.0, 1.0, 1.0, 1.0, 1.0, 1.0, 1.0, 1.0, 1.0, 1.0, 1.0, 1.0, 1.0, 1.0, 1.0, 1.0, 1.0, 1.0, 1.0, 1.0, 1.0, 1.0, 1.0, 1.0, 1.0, 1.0, 1.0, 1.0, 1.0, 1.0, 1.0, 1.0, 1.0, 1.0, 1.0, 1.0, 1.0, 1.0, 1.0, 1.0, 1.0, 1.0, 1.0, 1.0, 1.0, 1.0, 1.0, 1.0, 1.0, 1.0, 1.0, 0.0, 0.0, 1.0, 1.0, 1.0, 1.0, 1.0]): _vg.add([_i], _w, 'REPLACE')
_vg = ob_wolfmesh.vertex_groups.new(name='NECK')
for _i, _w in zip([39, 46, 57, 58, 59, 60, 61, 62, 63, 64, 65, 66, 67, 68, 69, 70, 71, 72, 73, 74, 75, 76, 117, 118, 119, 120, 121, 122, 123, 124, 125, 126, 127, 128, 129, 130, 131, 132, 133, 134, 135, 136, 137, 138, 139, 140, 141, 142, 143, 144, 145, 146, 147, 148, 149, 150, 151, 152, 153, 154, 155, 156, 157, 158, 159, 160, 161, 162, 163, 164, 165, 166, 167, 168, 170, 171, 172, 173, 174, 175, 176, 177, 178, 179, 180, 181, 182, 183, 184, 185, 186, 187, 188, 189, 190, 191, 192, 193, 194, 195, 196, 197, 198, 199, 200, 201, 202, 203, 204, 205, 206, 207, 208, 209, 210, 211, 212, 217, 218, 263, 264, 265, 266, 268, 274, 275, 276, 291, 292, 293, 294, 295, 302, 303, 304, 305, 321], [0.00893, 0.005343, 0.5137, 0.5001, 0.5592, 0.1416, 1.0, 1.0, 1.0, 1.0, 1.0, 0.9909, 0.25, 0.25, 0.2537, 0.02215, 0.03047, 1.0, 0.75, 0.75, 0.75, 0.75, 0.75, 0.75, 0.75, 0.25, 0.25, 0.25, 0.75, 0.25, 0.9917, 0.25, 0.25, 0.2845, 0.25, 0.75, 0.25, 0.25, 0.25, 0.25, 0.25, 0.25, 0.25, 0.25, 0.25, 0.25, 0.25, 0.25, 0.25, 0.25, 0.25, 0.25, 0.25, 0.25, 0.25, 0.25, 0.25, 0.25, 0.25, 0.25, 0.25, 0.25, 0.25, 0.25, 0.25, 0.25, 0.25, 0.25, 0.25, 0.25, 0.25, 0.25, 0.25, 0.25, 1.0, 0.25, 0.25, 0.25, 0.25, 0.25, 0.25, 0.7517, 0.25, 0.25, 0.25, 0.25, 0.25, 0.25, 0.25, 0.25, 0.25, 0.25, 0.25, 0.25, 0.25, 0.25, 0.25, 0.25, 0.25, 0.25, 0.25, 0.25, 0.25, 0.25, 0.25, 0.25, 0.25, 0.25, 0.25, 0.25, 0.25, 0.25, 0.25, 0.25, 0.25, 0.25, 0.25, 1.0, 0.02586, 0.504, 1.0, 0.2757, 0.75, 0.75, 0.484, 1.0, 0.0236, 0.25, 0.25, 0.25, 0.25, 0.75, 0.25, 0.25, 0.5, 0.5, 0.004073]): _vg.add([_i], _w, 'REPLACE')
_vg = ob_wolfmesh.vertex_groups.new(name='SPINE.FRONT')
for _i, _w in zip([2, 15, 39, 40, 42, 45, 46, 47, 57, 58, 59, 60, 61, 62, 63, 64, 65, 66, 67, 68, 69, 70, 71, 72, 73, 74, 75, 76, 93, 117, 118, 119, 120, 121, 122, 123, 124, 125, 126, 127, 128, 129, 130, 131, 132, 133, 134, 135, 136, 137, 138, 139, 140, 141, 142, 143, 144, 145, 146, 147, 148, 149, 150, 151, 152, 153, 154, 155, 156, 157, 158, 159, 160, 161, 162, 163, 164, 165, 166, 167, 168, 170, 171, 172, 173, 174, 175, 176, 177, 178, 179, 180, 181, 182, 183, 184, 185, 186, 187, 188, 189, 190, 191, 192, 193, 194, 195, 196, 197, 198, 199, 200, 201, 202, 203, 204, 205, 206, 207, 208, 209, 210, 211, 212, 217, 218, 238, 239, 240, 241, 258, 261, 262, 263, 264, 265, 266, 268, 270, 271, 272, 274, 275, 276, 278, 289, 290, 291, 292, 293, 294, 295, 296, 297, 298, 299, 300, 301, 302, 303, 304, 305, 314, 315, 316, 317, 318, 321, 322], [0.005134, 0.003612, 0.25, 0.25, 0.25, 0.25, 0.25, 0.25, 0.75, 0.75, 0.75, 0.75, 0.75, 0.25, 0.25, 0.25, 0.25, 0.25, 0.4984, 0.4986, 0.4968, 0.4991, 0.25, 0.25, 0.25, 0.25, 0.25, 0.25, 0.2487, 0.25, 0.25, 0.25, 0.25, 0.25, 0.25, 0.25, 0.25, 0.25, 0.25, 0.25, 0.25, 0.25, 0.25, 0.25, 0.25, 0.25, 0.25, 0.25, 0.25, 0.25, 0.25, 0.25, 0.25, 0.25, 0.25, 0.25, 0.25, 0.25, 0.25, 0.25, 0.25, 0.25, 0.25, 0.25, 0.25, 0.25, 0.25, 0.25, 0.25, 0.25, 0.25, 0.25, 0.25, 0.25, 0.25, 0.25, 0.25, 0.25, 0.25, 0.25, 0.25, 0.25, 0.25, 0.25, 0.25, 0.25, 0.25, 0.25, 0.25, 0.25, 0.25, 0.25, 0.25, 0.25, 0.25, 0.25, 0.25, 0.25, 0.25, 0.25, 0.25, 0.25, 0.25, 0.25, 0.25, 0.25, 0.25, 0.25, 0.25, 0.25, 0.25, 0.25, 0.25, 0.25, 0.25, 0.25, 0.25, 0.25, 0.25, 0.25, 0.25, 0.25, 0.25, 0.25, 0.75, 0.25, 0.0, 0.2138, 0.2189, 0.25, 0.006029, 0.25, 0.25, 0.75, 0.25, 0.4978, 0.25, 0.25, 0.25, 0.25, 0.25, 0.75, 0.25, 0.4747, 0.2314, 0.25, 0.25, 0.25, 0.25, 0.25, 0.25, 0.25, 0.2436, 0.2294, 0.25, 0.25, 0.25, 0.25, 0.5, 0.5056, 0.75, 0.75, 0.0, 0.1204, 0.1301, 0.1192, 0.01354, 0.116, 0.007751]): _vg.add([_i], _w, 'REPLACE')
_vg = ob_wolfmesh.vertex_groups.new(name='SPINE.BACK')
for _i, _w in zip([0, 1, 2, 3, 4, 5, 6, 7, 8, 9, 10, 11, 12, 13, 14, 15, 16, 17, 18, 19, 20, 21, 22, 23, 24, 25, 26, 27, 28, 29, 30, 31, 32, 33, 34, 35, 36, 37, 40, 41, 77, 78, 79, 80, 81, 82, 83, 84, 85, 86, 87, 88, 103, 104, 105, 106, 107, 108, 109, 110, 111, 112, 113, 114, 115, 116, 169, 213, 214, 215, 216, 219, 220, 221, 222, 223, 224, 225, 226, 227, 228, 229, 230, 231, 232, 233, 234, 235, 236, 237, 238, 242, 243, 244, 245, 246, 247, 248, 253, 254, 255, 256, 257, 258, 259, 260, 267, 269, 306, 307, 314, 315, 316, 317, 318, 319, 320, 321, 322], [0.25, 0.25, 0.25, 0.25, 0.25, 0.25, 0.25, 0.25, 0.25, 0.25, 0.25, 0.25, 0.25, 0.25, 0.25, 0.25, 0.25, 0.25, 0.25, 0.25, 0.25, 0.25, 0.25, 0.25, 0.25, 0.25, 0.25, 0.25, 0.25, 0.25, 0.25, 0.25, 0.25, 0.25, 0.25, 0.25, 0.25, 0.25, 0.25, 0.25, 0.25, 0.25, 0.25, 0.25, 0.25, 0.25, 0.25, 0.25, 0.25, 0.25, 0.25, 0.25, 0.25, 0.25, 0.25, 0.25, 0.25, 0.25, 0.25, 0.25, 0.25, 0.25, 0.25, 0.25, 0.25, 0.25, 0.25, 0.25, 0.25, 0.25, 0.25, 0.25, 0.25, 0.25, 0.25, 0.25, 0.25, 0.25, 0.25, 0.25, 0.25, 0.25, 0.25, 0.25, 0.25, 0.25, 0.25, 0.25, 0.25, 0.25, 0.2398, 0.25, 0.25, 0.25, 0.25, 0.25, 0.25, 0.25, 0.25, 0.25, 0.25, 0.25, 0.25, 0.25, 0.25, 0.25, 0.25, 0.25, 0.25, 0.25, 0.2487, 0.25, 0.25, 0.25, 0.25, 0.25, 0.25, 0.25, 0.25]): _vg.add([_i], _w, 'REPLACE')
_vg = ob_wolfmesh.vertex_groups.new(name='TAIL.UPPER')
_vg.add([28, 29, 30, 31, 32, 33, 34, 35, 36, 37, 107, 108, 109, 110, 111, 112, 113, 114, 115, 116, 242, 243, 245, 246, 247, 248], 1.0, 'REPLACE')
_vg = ob_wolfmesh.vertex_groups.new(name='TAIL.LOWER')
_vg = ob_wolfmesh.vertex_groups.new(name='FRONT.LEG.TOP.R')
for _i, _w in zip([2, 15, 39, 42, 45, 46, 47, 67, 68, 258, 261, 262, 270, 271, 272, 290, 321], [0.0, 0.0, 0.001293, 0.0, 0.0, 0.0, 0.0, 0.0, 0.0, 0.0, 0.0, 0.0, 0.0, 0.0, 0.0, 0.0, 0.0005899]): _vg.add([_i], _w, 'REPLACE')
_vg = ob_wolfmesh.vertex_groups.new(name='FRONT.LEG.MIDDLE.R')
_vg = ob_wolfmesh.vertex_groups.new(name='FRONT.LEG.BOTTOM.R')
_vg = ob_wolfmesh.vertex_groups.new(name='FRONT.LEG.FOOT.R')
_vg = ob_wolfmesh.vertex_groups.new(name='FRONT.LEG.TOP.L')
for _i, _w in zip([39, 40, 42, 43, 45, 46, 47, 57, 58, 59, 60, 67, 68, 69, 70, 90, 91, 93, 241, 258, 261, 262, 263, 265, 270, 271, 272, 274, 276, 278, 290, 303, 305, 315, 316, 317, 318, 321], [0.4694, 0.4744, 0.7475, 0.2477, 0.75, 0.7401, 0.4992, 0.3772, 0.25, 0.2493, 0.2389, 0.5396, 0.4021, 0.2564, 0.2492, 0.75, 0.2327, 0.75, 0.0, 0.0, 0.5, 0.7341, 0.2496, 0.4877, 0.7423, 0.75, 0.5135, 0.2492, 0.313, 0.75, 0.7385, 0.0, 0.1499, 0.2345, 0.2469, 0.4639, 0.008907, 0.2141]): _vg.add([_i], _w, 'REPLACE')
_vg = ob_wolfmesh.vertex_groups.new(name='FRONT.LEG.MIDDLE.L')
for _i, _w in zip([38, 42, 43, 44, 45, 48, 57, 58, 62, 67, 89, 90, 91, 92, 93, 94, 239, 261, 262, 263, 265, 271, 277, 278, 279, 284, 285, 290, 297, 303, 305, 308, 309, 310, 311, 312, 313, 315, 317, 318, 322], [0.5044, 0.5, 1.0, 1.0, 0.75, 0.5045, 0.0, 0.0, 0.0, 0.0, 0.5095, 0.5, 1.0, 1.0, 0.5, 0.5077, 0.0, 0.003468, 0.25, 0.0, 0.0, 0.75, 0.6139, 0.7343, 1.0, 1.0, 0.6223, 0.25, 0.0, 0.0, 0.05148, 0.75, 0.75, 0.75, 0.75, 0.75, 0.75, 0.0, 0.0, 0.0, 0.0]): _vg.add([_i], _w, 'REPLACE')
_vg = ob_wolfmesh.vertex_groups.new(name='FRONT.LEG.BOTTOM.L')
for _i, _w in zip([2, 38, 42, 43, 44, 45, 46, 48, 49, 50, 51, 52, 53, 54, 55, 56, 57, 67, 89, 90, 91, 92, 93, 94, 95, 96, 97, 98, 99, 100, 101, 102, 227, 238, 239, 240, 241, 249, 250, 251, 252, 261, 262, 265, 270, 271, 273, 277, 278, 279, 280, 281, 282, 283, 284, 285, 286, 287, 288, 289, 290, 296, 297, 298, 300, 303, 308, 309, 310, 311, 312, 313, 314], [0.0, 0.7046, 0.0, 0.0, 0.0, 0.0, 0.0, 0.3398, 0.5037, 0.75, 0.5, 0.5, 0.25, 0.25, 0.25, 0.25, 0.0, 0.0, 0.6648, 0.0, 0.0, 0.0, 0.0, 0.2807, 0.5073, 0.75, 0.5, 0.5, 0.25, 0.25, 0.25, 0.25, 0.0, 0.0, 0.0, 0.0, 0.0, 0.25, 0.25, 0.25, 0.25, 0.0, 0.0, 0.0, 0.0, 0.0, 0.25, 0.7526, 0.0, 0.0, 0.75, 0.5, 0.25, 0.25, 0.0, 0.585, 0.75, 0.5, 0.25, 0.0, 0.0, 0.0, 0.0, 0.0, 0.0, 0.0, 0.0002348, 0.02492, 0.0, 0.0461, 0.0, 0.0, 0.0]): _vg.add([_i], _w, 'REPLACE')
_vg = ob_wolfmesh.vertex_groups.new(name='FRONT.LEG.FOOT.L')
for _i, _w in zip([49, 50, 51, 52, 53, 54, 55, 56, 95, 96, 97, 98, 99, 100, 101, 102, 249, 250, 251, 252, 273, 280, 281, 282, 283, 286, 287, 288], [0.25, 0.25, 0.5, 0.5, 1.0, 1.0, 1.0, 1.0, 0.25, 0.25, 0.5, 0.5, 1.0, 1.0, 1.0, 1.0, 1.0, 1.0, 1.0, 1.0, 1.0, 0.25, 0.5, 1.0, 1.0, 0.25, 0.5, 1.0]): _vg.add([_i], _w, 'REPLACE')
_vg = ob_wolfmesh.vertex_groups.new(name='REAR.LEG.TOP.R')
_vg = ob_wolfmesh.vertex_groups.new(name='REAR.LEG.MIDDLE.R')
_vg = ob_wolfmesh.vertex_groups.new(name='REAR.LEG.BOTTOM.R')
for _i, _w in zip([19, 22, 23, 24, 25, 86, 87, 88, 222, 228, 233, 253, 254, 255, 256], [0.0, 0.0, 0.0, 0.0, 0.0, 0.0, 0.0, 0.0, 0.0, 0.0, 0.0, 0.0, 0.0, 0.0, 0.0]): _vg.add([_i], _w, 'REPLACE')
_vg = ob_wolfmesh.vertex_groups.new(name='REAR.LEG.FOOT.R')
_vg = ob_wolfmesh.vertex_groups.new(name='REAR.LEG.TOP.L')
for _i, _w in zip([5, 6, 9, 103, 169, 220, 259, 260, 267, 269], [0.5, 0.25, 0.5, 0.25, 0.5, 0.5, 0.5, 0.5, 0.5, 0.5]): _vg.add([_i], _w, 'REPLACE')
_vg = ob_wolfmesh.vertex_groups.new(name='REAR.LEG.MIDDLE.L')
for _i, _w in zip([6, 7, 8, 10, 11, 12, 77, 78, 79, 80, 103, 104, 219, 224, 229, 230, 235, 236, 260, 269], [0.25, 1.0, 0.75, 0.75, 0.75, 1.0, 0.75, 0.75, 0.75, 1.0, 0.25, 1.0, 0.75, 0.75, 1.0, 0.75, 0.75, 1.0, 0.5, 0.5]): _vg.add([_i], _w, 'REPLACE')
_vg = ob_wolfmesh.vertex_groups.new(name='REAR.LEG.BOTTOM.L')
for _i, _w in zip([10, 11, 18, 19, 20, 21, 22, 23, 24, 25, 77, 78, 79, 81, 82, 83, 84, 85, 86, 87, 88, 222, 224, 225, 226, 227, 228, 230, 231, 232, 233, 235, 253, 254, 255, 256, 258, 259, 260, 267, 269, 307], [0.0, 0.7568, 0.5, 0.5, 0.7757, 0.9966, 0.25, 0.25, 0.25, 0.25, 0.0, 0.0, 0.7538, 0.5, 0.5, 0.75, 1.0, 0.25, 0.25, 0.25, 0.25, 0.25, 0.7518, 0.75, 0.5, 0.25, 0.25, 0.7854, 0.9614, 0.5, 0.25, 0.0, 0.25, 0.25, 0.25, 0.25, 0.0, 0.0, 0.0, 0.0, 0.0, 0.0]): _vg.add([_i], _w, 'REPLACE')
_vg = ob_wolfmesh.vertex_groups.new(name='REAR.LEG.FOOT.L')
for _i, _w in zip([18, 19, 22, 23, 24, 25, 81, 82, 85, 86, 87, 88, 222, 226, 227, 228, 232, 233, 253, 254, 255, 256], [0.75, 0.75, 1.0, 1.0, 1.0, 1.0, 0.75, 0.75, 1.0, 1.0, 1.0, 1.0, 1.0, 0.75, 1.0, 1.0, 0.75, 1.0, 1.0, 1.0, 1.0, 1.0]): _vg.add([_i], _w, 'REPLACE')
_m = ob_wolfmesh.modifiers.new('Mirror', 'MIRROR')
_m.merge_threshold = 0.0728
_m = ob_wolfmesh.modifiers.new('Armature', 'ARMATURE')
_m.object = ob_armature

# ---- collection membership
col_collection_1.objects.link(ob_area)
col_collection_1.objects.link(ob_sun_bottom)
col_collection_1.objects.link(ob_sun_top)
col_collection_1.objects.link(ob_armature)
col_collection_1.objects.link(ob_wolfmesh)

# ---- scene / render settings (as saved in the file)
scene.frame_start = 1; scene.frame_end = 50; scene.frame_set(40)
scene.render.engine = 'BLENDER_EEVEE_NEXT'
scene.render.resolution_percentage = 50
scene.render.dither_intensity = 0.0
scene.cycles.use_denoising = False
scene.cycles.samples = 128
scene.cycles.sampling_pattern = 'TABULATED_SOBOL'
scene.cycles.use_adaptive_sampling = False
scene.cycles.use_light_tree = False
scene.cycles.blur_glossy = 0.0
scene.cycles.sample_clamp_indirect = 0.0
scene.view_settings.view_transform = 'Standard'
bpy.context.view_layer.update()

# ---- added for rendering (the .blend has no active camera): camera
cam_auto = bpy.data.cameras.new('AutoCamera')
cam_auto.lens = 50.0
cam_auto.sensor_width = 36.0
cam_auto.clip_end = 1000.0
ob_auto_camera = bpy.data.objects.new('AutoCamera', cam_auto)
scene.collection.objects.link(ob_auto_camera)
ob_auto_camera.location = (9.05864, -10.8916, 9.58444)
ob_auto_camera.rotation_euler = (1.09748, -7.21219e-08, 0.694738)
scene.camera = ob_auto_camera
bpy.context.view_layer.update()
